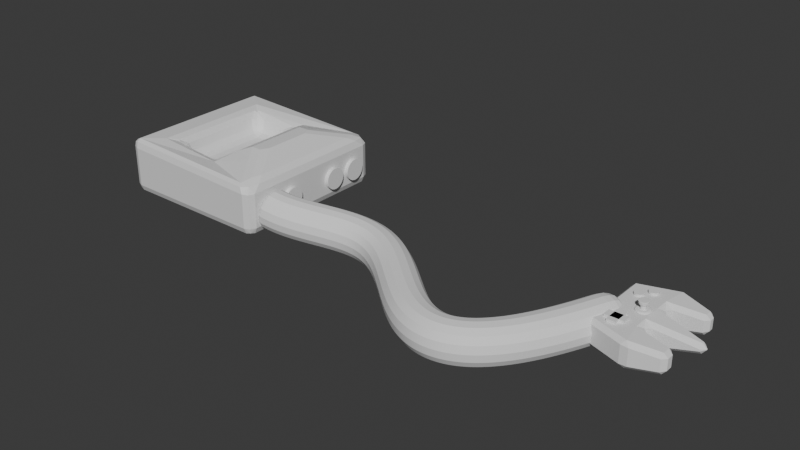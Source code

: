 # Source: consola.blend  (saved by Blender 4.0.36; exported with 4.5.12 LTS)
import bpy
from mathutils import Matrix  # noqa: F401  (used for matrix-valued properties, if any)

bpy.ops.wm.read_factory_settings(use_empty=True)
scene = bpy.context.scene
scene.name = 'Scene'

# ---- collections
col_collection = bpy.data.collections.new('Collection'); scene.collection.children.link(col_collection)

# ---- materials (node trees are filled in below, after node groups)
mat_material = bpy.data.materials.new('Material')
mat_material.alpha_threshold = 0.0
mat_material.use_transparent_shadow = False
mat_material.roughness = 0.5
mat_material.line_color = (0.0, 0.0, 0.0, 1.0)

# ---- node groups
ng_auto_smooth = bpy.data.node_groups.new('Auto Smooth', 'GeometryNodeTree')
_s = ng_auto_smooth.interface.new_socket(name='Geometry', in_out='OUTPUT', socket_type='NodeSocketGeometry')
_s = ng_auto_smooth.interface.new_socket(name='Geometry', in_out='INPUT', socket_type='NodeSocketGeometry')
_s = ng_auto_smooth.interface.new_socket(name='Angle', in_out='INPUT', socket_type='NodeSocketFloat')
_s.subtype = 'ANGLE'
_s.min_value = 0.0
_s.max_value = 3.142
ng_auto_smooth.is_modifier = True
_N = ng_auto_smooth.nodes; _L = ng_auto_smooth.links
n0 = _N.new('NodeGroupOutput'); n0.name = 'Group Output'; n0.location = (480, -100)
n1 = _N.new('NodeGroupInput'); n1.name = 'Group Input'; n1.location = (-420, -300)
n2 = _N.new('NodeGroupInput'); n2.name = 'Group Input.001'; n2.location = (-60, -100)
n3 = _N.new('GeometryNodeSetShadeSmooth'); n3.name = 'Set Shade Smooth'; n3.location = (120, -100)
n3.domain = 'EDGE'
n4 = _N.new('GeometryNodeSetShadeSmooth'); n4.name = 'Set Shade Smooth.001'; n4.location = (300, -100)
n5 = _N.new('GeometryNodeInputMeshEdgeAngle'); n5.name = 'Edge Angle'; n5.location = (-420, -220)
n6 = _N.new('GeometryNodeInputEdgeSmooth'); n6.name = 'Is Edge Smooth'; n6.location = (-60, -160)
n7 = _N.new('GeometryNodeInputShadeSmooth'); n7.name = 'Is Face Smooth'; n7.location = (-240, -340)
n8 = _N.new('FunctionNodeBooleanMath'); n8.name = 'Boolean Math'; n8.location = (-60, -220)
n9 = _N.new('FunctionNodeCompare'); n9.name = 'Compare'; n9.location = (-240, -180)
n9.operation = 'LESS_EQUAL'
_L.new(n5.outputs[0], n9.inputs[0])
_L.new(n4.outputs[0], n0.inputs[0])
_L.new(n1.outputs[1], n9.inputs[1])
_L.new(n9.outputs[0], n8.inputs[0])
_L.new(n7.outputs[0], n8.inputs[1])
_L.new(n2.outputs[0], n3.inputs[0])
_L.new(n6.outputs[0], n3.inputs[1])
_L.new(n3.outputs[0], n4.inputs[0])
_L.new(n8.outputs[0], n3.inputs[2])
n0.is_active_output = True

# ---- material node trees
mat_material.use_nodes = True; mat_material.node_tree.nodes.clear()
_N = mat_material.node_tree.nodes; _L = mat_material.node_tree.links
n0 = _N.new('ShaderNodeOutputMaterial'); n0.name = 'Material Output'; n0.location = (300, 300)
n1 = _N.new('ShaderNodeBsdfPrincipled'); n1.name = 'Principled BSDF'; n1.location = (10, 300)
n1.inputs[3].default_value = 1.45
_L.new(n1.outputs[0], n0.inputs[0])
n0.is_active_output = True

# ---- world
world_world = bpy.data.worlds.new('World'); scene.world = world_world
world_world.use_nodes = True; world_world.node_tree.nodes.clear()
_N = world_world.node_tree.nodes; _L = world_world.node_tree.links
n0 = _N.new('ShaderNodeOutputWorld'); n0.name = 'World Output'; n0.location = (300, 300)
n1 = _N.new('ShaderNodeBackground'); n1.name = 'Background'; n1.location = (10, 300)
n1.inputs[0].default_value = (0.05088, 0.05088, 0.05088, 1.0)
_L.new(n1.outputs[0], n0.inputs[0])
n0.is_active_output = True
world_world.color = (0.05088, 0.05088, 0.05088)
world_world.use_sun_shadow = False
world_world.sun_shadow_jitter_overblur = 0.0

# ---- meshes
me_cube = bpy.data.meshes.new('Cube')
me_cube.from_pydata([(-0.0006954, 0.5694, 0.7729), (1.0, 1.0, 0.3807), (-0.0006954, -0.5694, 0.7729), (1.0, -1.0, 0.3807), (-0.485, 0.5694, 0.7729), (-1.0, 1.0, 0.3807), (-0.485, -0.5694, 0.7729), (-1.0, -1.0, 0.3807), (0.6275, -0.4566, 1.15), (-1.0, -1.0, 1.068), (0.6275, 0.4566, 1.15), (-1.0, 1.0, 1.068), (0.4432, -0.3854, 1.15), (-0.5564, -0.6408, 1.068), (0.4432, 0.3854, 1.15), (-0.5564, 0.6408, 1.068), (1.0, 1.0, 1.0), (1.0, -1.0, 1.0), (0.07068, 0.6408, 1.0), (0.07068, -0.6408, 1.0), (0.7639, 0.6556, 1.094), (0.7639, -0.6556, 1.094), (0.3068, 0.4789, 1.094), (0.3068, -0.4789, 1.094)], [], [(0, 4, 6, 2), (3, 17, 9, 7), (7, 9, 11, 5), (5, 1, 3, 7), (1, 16, 17, 3), (5, 11, 16, 1), (19, 13, 9, 17), (14, 12, 8, 10), (13, 15, 11, 9), (15, 18, 16, 11), (2, 6, 13, 19), (0, 2, 19, 18), (6, 4, 15, 13), (4, 0, 18, 15), (20, 21, 17, 16), (23, 22, 18, 19), (21, 23, 19, 17), (22, 20, 16, 18), (10, 8, 21, 20), (12, 14, 22, 23), (8, 12, 23, 21), (14, 10, 20, 22)])
_uv = me_cube.uv_layers.new(name='UVMap')
_uv.uv.foreach_set('vector', [0.4997, 0.7847, 0.2575, 0.7847, 0.2575, 0.2153, 0.4997, 0.2153, 1.0, 0.3076, 1.0, 0.6173, 0.0, 0.6515, 0.0, 0.3076, 0.0, 0.3076, 0.0, 0.6515, 1.0, 0.6515, 1.0, 0.3076, 0.0, 1.0, 1.0, 1.0, 1.0, 0.0, 0.0, 0.0, 1.0, 0.3076, 1.0, 0.6173, 0.0, 0.6173, 0.0, 0.3076, 0.0, 0.3076, 0.0, 0.6515, 1.0, 0.6173, 1.0, 0.3076, 0.5353, 0.1796, 0.2218, 0.1796, 0.0, 0.0, 1.0, 0.0, 0.7216, 0.6927, 0.7216, 0.3073, 0.8137, 0.2717, 0.8137, 0.7283, 0.2218, 0.1796, 0.2218, 0.8204, 0.0, 1.0, 0.0, 0.0, 0.2218, 0.8204, 0.5353, 0.8204, 1.0, 1.0, 0.0, 1.0, 0.4997, 0.5038, 0.2575, 0.5038, 0.2218, 0.6515, 0.5353, 0.6173, 0.7847, 0.5038, 0.2153, 0.5038, 0.1796, 0.6173, 0.8204, 0.6173, 0.2153, 0.5038, 0.7847, 0.5038, 0.8204, 0.6515, 0.1796, 0.6515, 0.2575, 0.5038, 0.4997, 0.5038, 0.5353, 0.6173, 0.2218, 0.6515, 0.882, 0.8278, 0.882, 0.1722, 1.0, 0.0, 1.0, 1.0, 0.6534, 0.2605, 0.6534, 0.7395, 0.5353, 0.8204, 0.5353, 0.1796, 0.882, 0.1722, 0.6534, 0.2605, 0.5353, 0.1796, 1.0, 0.0, 0.6534, 0.7395, 0.882, 0.8278, 1.0, 1.0, 0.5353, 0.8204, 0.8137, 0.7283, 0.8137, 0.2717, 0.882, 0.1722, 0.882, 0.8278, 0.7216, 0.3073, 0.7216, 0.6927, 0.6534, 0.7395, 0.6534, 0.2605, 0.8137, 0.2717, 0.7216, 0.3073, 0.6534, 0.2605, 0.882, 0.1722, 0.7216, 0.6927, 0.8137, 0.7283, 0.882, 0.8278, 0.6534, 0.7395])
me_cube.materials.append(mat_material)
me_cube.use_mirror_vertex_groups = False
me_cube.update()
me_cylinder_003 = bpy.data.meshes.new('Cylinder.003')
me_cylinder_003.from_pydata([(0.0, 1.0, -0.1782), (0.0, 1.0, 0.1487), (0.1951, 0.9808, -0.1782), (0.1951, 0.9808, 0.1487), (0.3827, 0.9239, -0.1782), (0.3827, 0.9239, 0.1487), (0.5556, 0.8315, -0.1782), (0.5556, 0.8315, 0.1487), (0.7071, 0.7071, -0.1782), (0.7071, 0.7071, 0.1487), (0.8315, 0.5556, -0.1782), (0.8315, 0.5556, 0.1487), (0.9239, 0.3827, -0.1782), (0.9239, 0.3827, 0.1487), (0.9808, 0.1951, -0.1782), (0.9808, 0.1951, 0.1487), (1.0, -2.384e-07, -0.1782), (1.0, -2.384e-07, 0.1487), (0.9808, -0.1951, -0.1782), (0.9808, -0.1951, 0.1487), (0.9239, -0.3827, -0.1782), (0.9239, -0.3827, 0.1487), (0.8315, -0.5556, -0.1782), (0.8315, -0.5556, 0.1487), (0.7071, -0.7071, -0.1782), (0.7071, -0.7071, 0.1487), (0.5556, -0.8315, -0.1782), (0.5556, -0.8315, 0.1487), (0.3827, -0.9239, -0.1782), (0.3827, -0.9239, 0.1487), (0.1951, -0.9808, -0.1782), (0.1951, -0.9808, 0.1487), (0.0, -1.0, -0.1782), (0.0, -1.0, 0.1487), (-0.1951, -0.9808, -0.1782), (-0.1951, -0.9808, 0.1487), (-0.3827, -0.9239, -0.1782), (-0.3827, -0.9239, 0.1487), (-0.5556, -0.8315, -0.1782), (-0.5556, -0.8315, 0.1487), (-0.7071, -0.7071, -0.1782), (-0.7071, -0.7071, 0.1487), (-0.8315, -0.5556, -0.1782), (-0.8315, -0.5556, 0.1487), (-0.9239, -0.3827, -0.1782), (-0.9239, -0.3827, 0.1487), (-0.9808, -0.1951, -0.1782), (-0.9808, -0.1951, 0.1487), (-1.0, -2.384e-07, -0.1782), (-1.0, -2.384e-07, 0.1487), (-0.9808, 0.1951, -0.1782), (-0.9808, 0.1951, 0.1487), (-0.9239, 0.3827, -0.1782), (-0.9239, 0.3827, 0.1487), (-0.8315, 0.5556, -0.1782), (-0.8315, 0.5556, 0.1487), (-0.7071, 0.7071, -0.1782), (-0.7071, 0.7071, 0.1487), (-0.5556, 0.8315, -0.1782), (-0.5556, 0.8315, 0.1487), (-0.3827, 0.9239, -0.1782), (-0.3827, 0.9239, 0.1487), (-0.1951, 0.9808, -0.1782), (-0.1951, 0.9808, 0.1487), (2.334e-09, -9.433, -0.1782), (2.334e-09, -9.433, 0.1487), (0.1951, -9.453, -0.1782), (0.1951, -9.453, 0.1487), (0.3827, -9.51, -0.1782), (0.3827, -9.51, 0.1487), (0.5556, -9.602, -0.1782), (0.5556, -9.602, 0.1487), (0.7071, -9.726, -0.1782), (0.7071, -9.726, 0.1487), (0.8315, -9.878, -0.1782), (0.8315, -9.878, 0.1487), (0.9239, -10.05, -0.1782), (0.9239, -10.05, 0.1487), (0.9808, -10.24, -0.1782), (0.9808, -10.24, 0.1487), (1.0, -10.43, -0.1782), (1.0, -10.43, 0.1487), (0.9808, -10.63, -0.1782), (0.9808, -10.63, 0.1487), (0.9239, -10.82, -0.1782), (0.9239, -10.82, 0.1487), (0.8315, -10.99, -0.1782), (0.8315, -10.99, 0.1487), (0.7071, -11.14, -0.1782), (0.7071, -11.14, 0.1487), (0.5556, -11.26, -0.1782), (0.5556, -11.26, 0.1487), (0.3827, -11.36, -0.1782), (0.3827, -11.36, 0.1487), (0.1951, -11.41, -0.1782), (0.1951, -11.41, 0.1487), (2.334e-09, -11.43, -0.1782), (2.334e-09, -11.43, 0.1487), (-0.1951, -11.41, -0.1782), (-0.1951, -11.41, 0.1487), (-0.3827, -11.36, -0.1782), (-0.3827, -11.36, 0.1487), (-0.5556, -11.26, -0.1782), (-0.5556, -11.26, 0.1487), (-0.7071, -11.14, -0.1782), (-0.7071, -11.14, 0.1487), (-0.8315, -10.99, -0.1782), (-0.8315, -10.99, 0.1487), (-0.9239, -10.82, -0.1782), (-0.9239, -10.82, 0.1487), (-0.9808, -10.63, -0.1782), (-0.9808, -10.63, 0.1487), (-1.0, -10.43, -0.1782), (-1.0, -10.43, 0.1487), (-0.9808, -10.24, -0.1782), (-0.9808, -10.24, 0.1487), (-0.9239, -10.05, -0.1782), (-0.9239, -10.05, 0.1487), (-0.8315, -9.878, -0.1782), (-0.8315, -9.878, 0.1487), (-0.7071, -9.726, -0.1782), (-0.7071, -9.726, 0.1487), (-0.5556, -9.602, -0.1782), (-0.5556, -9.602, 0.1487), (-0.3827, -9.51, -0.1782), (-0.3827, -9.51, 0.1487), (-0.1951, -9.453, -0.1782), (-0.1951, -9.453, 0.1487), (2.334e-09, -6.844, -0.1782), (2.334e-09, -6.844, 0.1487), (0.1951, -6.864, -0.1782), (0.1951, -6.864, 0.1487), (0.3827, -6.921, -0.1782), (0.3827, -6.921, 0.1487), (0.5556, -7.013, -0.1782), (0.5556, -7.013, 0.1487), (0.7071, -7.137, -0.1782), (0.7071, -7.137, 0.1487), (0.8315, -7.289, -0.1782), (0.8315, -7.289, 0.1487), (0.9239, -7.462, -0.1782), (0.9239, -7.462, 0.1487), (0.9808, -7.649, -0.1782), (0.9808, -7.649, 0.1487), (1.0, -7.844, -0.1782), (1.0, -7.844, 0.1487), (0.9808, -8.04, -0.1782), (0.9808, -8.04, 0.1487), (0.9239, -8.227, -0.1782), (0.9239, -8.227, 0.1487), (0.8315, -8.4, -0.1782), (0.8315, -8.4, 0.1487), (0.7071, -8.552, -0.1782), (0.7071, -8.552, 0.1487), (0.5556, -8.676, -0.1782), (0.5556, -8.676, 0.1487), (0.3827, -8.768, -0.1782), (0.3827, -8.768, 0.1487), (0.1951, -8.825, -0.1782), (0.1951, -8.825, 0.1487), (2.334e-09, -8.844, -0.1782), (2.334e-09, -8.844, 0.1487), (-0.1951, -8.825, -0.1782), (-0.1951, -8.825, 0.1487), (-0.3827, -8.768, -0.1782), (-0.3827, -8.768, 0.1487), (-0.5556, -8.676, -0.1782), (-0.5556, -8.676, 0.1487), (-0.7071, -8.552, -0.1782), (-0.7071, -8.552, 0.1487), (-0.8315, -8.4, -0.1782), (-0.8315, -8.4, 0.1487), (-0.9239, -8.227, -0.1782), (-0.9239, -8.227, 0.1487), (-0.9808, -8.04, -0.1782), (-0.9808, -8.04, 0.1487), (-1.0, -7.844, -0.1782), (-1.0, -7.844, 0.1487), (-0.9808, -7.649, -0.1782), (-0.9808, -7.649, 0.1487), (-0.9239, -7.462, -0.1782), (-0.9239, -7.462, 0.1487), (-0.8315, -7.289, -0.1782), (-0.8315, -7.289, 0.1487), (-0.7071, -7.137, -0.1782), (-0.7071, -7.137, 0.1487), (-0.5556, -7.013, -0.1782), (-0.5556, -7.013, 0.1487), (-0.3827, -6.921, -0.1782), (-0.3827, -6.921, 0.1487), (-0.1951, -6.864, -0.1782), (-0.1951, -6.864, 0.1487), (2.334e-09, -1.589, -0.1782), (2.334e-09, -1.589, 0.1487), (0.1951, -1.608, -0.1782), (0.1951, -1.608, 0.1487), (0.3827, -1.665, -0.1782), (0.3827, -1.665, 0.1487), (0.5556, -1.758, -0.1782), (0.5556, -1.758, 0.1487), (0.7071, -1.882, -0.1782), (0.7071, -1.882, 0.1487), (0.8315, -2.033, -0.1782), (0.8315, -2.033, 0.1487), (0.9239, -2.206, -0.1782), (0.9239, -2.206, 0.1487), (0.9808, -2.394, -0.1782), (0.9808, -2.394, 0.1487), (1.0, -2.589, -0.1782), (1.0, -2.589, 0.1487), (0.9808, -2.784, -0.1782), (0.9808, -2.784, 0.1487), (0.9239, -2.972, -0.1782), (0.9239, -2.972, 0.1487), (0.8315, -3.145, -0.1782), (0.8315, -3.145, 0.1487), (0.7071, -3.296, -0.1782), (0.7071, -3.296, 0.1487), (0.5556, -3.421, -0.1782), (0.5556, -3.421, 0.1487), (0.3827, -3.513, -0.1782), (0.3827, -3.513, 0.1487), (0.1951, -3.57, -0.1782), (0.1951, -3.57, 0.1487), (2.334e-09, -3.589, -0.1782), (2.334e-09, -3.589, 0.1487), (-0.1951, -3.57, -0.1782), (-0.1951, -3.57, 0.1487), (-0.3827, -3.513, -0.1782), (-0.3827, -3.513, 0.1487), (-0.5556, -3.421, -0.1782), (-0.5556, -3.421, 0.1487), (-0.7071, -3.296, -0.1782), (-0.7071, -3.296, 0.1487), (-0.8315, -3.145, -0.1782), (-0.8315, -3.145, 0.1487), (-0.9239, -2.972, -0.1782), (-0.9239, -2.972, 0.1487), (-0.9808, -2.784, -0.1782), (-0.9808, -2.784, 0.1487), (-1.0, -2.589, -0.1782), (-1.0, -2.589, 0.1487), (-0.9808, -2.394, -0.1782), (-0.9808, -2.394, 0.1487), (-0.9239, -2.206, -0.1782), (-0.9239, -2.206, 0.1487), (-0.8315, -2.033, -0.1782), (-0.8315, -2.033, 0.1487), (-0.7071, -1.882, -0.1782), (-0.7071, -1.882, 0.1487), (-0.5556, -1.758, -0.1782), (-0.5556, -1.758, 0.1487), (-0.3827, -1.665, -0.1782), (-0.3827, -1.665, 0.1487), (-0.1951, -1.608, -0.1782), (-0.1951, -1.608, 0.1487)], [], [(0, 1, 3, 2), (2, 3, 5, 4), (4, 5, 7, 6), (6, 7, 9, 8), (8, 9, 11, 10), (10, 11, 13, 12), (12, 13, 15, 14), (14, 15, 17, 16), (16, 17, 19, 18), (18, 19, 21, 20), (20, 21, 23, 22), (22, 23, 25, 24), (24, 25, 27, 26), (26, 27, 29, 28), (28, 29, 31, 30), (30, 31, 33, 32), (32, 33, 35, 34), (34, 35, 37, 36), (36, 37, 39, 38), (38, 39, 41, 40), (40, 41, 43, 42), (42, 43, 45, 44), (44, 45, 47, 46), (46, 47, 49, 48), (48, 49, 51, 50), (50, 51, 53, 52), (52, 53, 55, 54), (54, 55, 57, 56), (56, 57, 59, 58), (58, 59, 61, 60), (3, 1, 63, 61, 59, 57, 55, 53, 51, 49, 47, 45, 43, 41, 39, 37, 35, 33, 31, 29, 27, 25, 23, 21, 19, 17, 15, 13, 11, 9, 7, 5), (60, 61, 63, 62), (62, 63, 1, 0), (0, 2, 4, 6, 8, 10, 12, 14, 16, 18, 20, 22, 24, 26, 28, 30, 32, 34, 36, 38, 40, 42, 44, 46, 48, 50, 52, 54, 56, 58, 60, 62), (64, 65, 67, 66), (66, 67, 69, 68), (68, 69, 71, 70), (70, 71, 73, 72), (72, 73, 75, 74), (74, 75, 77, 76), (76, 77, 79, 78), (78, 79, 81, 80), (80, 81, 83, 82), (82, 83, 85, 84), (84, 85, 87, 86), (86, 87, 89, 88), (88, 89, 91, 90), (90, 91, 93, 92), (92, 93, 95, 94), (94, 95, 97, 96), (96, 97, 99, 98), (98, 99, 101, 100), (100, 101, 103, 102), (102, 103, 105, 104), (104, 105, 107, 106), (106, 107, 109, 108), (108, 109, 111, 110), (110, 111, 113, 112), (112, 113, 115, 114), (114, 115, 117, 116), (116, 117, 119, 118), (118, 119, 121, 120), (120, 121, 123, 122), (122, 123, 125, 124), (67, 65, 127, 125, 123, 121, 119, 117, 115, 113, 111, 109, 107, 105, 103, 101, 99, 97, 95, 93, 91, 89, 87, 85, 83, 81, 79, 77, 75, 73, 71, 69), (124, 125, 127, 126), (126, 127, 65, 64), (64, 66, 68, 70, 72, 74, 76, 78, 80, 82, 84, 86, 88, 90, 92, 94, 96, 98, 100, 102, 104, 106, 108, 110, 112, 114, 116, 118, 120, 122, 124, 126), (128, 129, 131, 130), (130, 131, 133, 132), (132, 133, 135, 134), (134, 135, 137, 136), (136, 137, 139, 138), (138, 139, 141, 140), (140, 141, 143, 142), (142, 143, 145, 144), (144, 145, 147, 146), (146, 147, 149, 148), (148, 149, 151, 150), (150, 151, 153, 152), (152, 153, 155, 154), (154, 155, 157, 156), (156, 157, 159, 158), (158, 159, 161, 160), (160, 161, 163, 162), (162, 163, 165, 164), (164, 165, 167, 166), (166, 167, 169, 168), (168, 169, 171, 170), (170, 171, 173, 172), (172, 173, 175, 174), (174, 175, 177, 176), (176, 177, 179, 178), (178, 179, 181, 180), (180, 181, 183, 182), (182, 183, 185, 184), (184, 185, 187, 186), (186, 187, 189, 188), (131, 129, 191, 189, 187, 185, 183, 181, 179, 177, 175, 173, 171, 169, 167, 165, 163, 161, 159, 157, 155, 153, 151, 149, 147, 145, 143, 141, 139, 137, 135, 133), (188, 189, 191, 190), (190, 191, 129, 128), (128, 130, 132, 134, 136, 138, 140, 142, 144, 146, 148, 150, 152, 154, 156, 158, 160, 162, 164, 166, 168, 170, 172, 174, 176, 178, 180, 182, 184, 186, 188, 190), (192, 193, 195, 194), (194, 195, 197, 196), (196, 197, 199, 198), (198, 199, 201, 200), (200, 201, 203, 202), (202, 203, 205, 204), (204, 205, 207, 206), (206, 207, 209, 208), (208, 209, 211, 210), (210, 211, 213, 212), (212, 213, 215, 214), (214, 215, 217, 216), (216, 217, 219, 218), (218, 219, 221, 220), (220, 221, 223, 222), (222, 223, 225, 224), (224, 225, 227, 226), (226, 227, 229, 228), (228, 229, 231, 230), (230, 231, 233, 232), (232, 233, 235, 234), (234, 235, 237, 236), (236, 237, 239, 238), (238, 239, 241, 240), (240, 241, 243, 242), (242, 243, 245, 244), (244, 245, 247, 246), (246, 247, 249, 248), (248, 249, 251, 250), (250, 251, 253, 252), (195, 193, 255, 253, 251, 249, 247, 245, 243, 241, 239, 237, 235, 233, 231, 229, 227, 225, 223, 221, 219, 217, 215, 213, 211, 209, 207, 205, 203, 201, 199, 197), (252, 253, 255, 254), (254, 255, 193, 192), (192, 194, 196, 198, 200, 202, 204, 206, 208, 210, 212, 214, 216, 218, 220, 222, 224, 226, 228, 230, 232, 234, 236, 238, 240, 242, 244, 246, 248, 250, 252, 254)])
_uv = me_cylinder_003.uv_layers.new(name='UVMap')
_uv.uv.foreach_set('vector', [1.0, 0.5, 1.0, 1.0, 0.9688, 1.0, 0.9688, 0.5, 0.9688, 0.5, 0.9688, 1.0, 0.9375, 1.0, 0.9375, 0.5, 0.9375, 0.5, 0.9375, 1.0, 0.9062, 1.0, 0.9062, 0.5, 0.9062, 0.5, 0.9062, 1.0, 0.875, 1.0, 0.875, 0.5, 0.875, 0.5, 0.875, 1.0, 0.8438, 1.0, 0.8438, 0.5, 0.8438, 0.5, 0.8438, 1.0, 0.8125, 1.0, 0.8125, 0.5, 0.8125, 0.5, 0.8125, 1.0, 0.7812, 1.0, 0.7812, 0.5, 0.7812, 0.5, 0.7812, 1.0, 0.75, 1.0, 0.75, 0.5, 0.75, 0.5, 0.75, 1.0, 0.7188, 1.0, 0.7188, 0.5, 0.7188, 0.5, 0.7188, 1.0, 0.6875, 1.0, 0.6875, 0.5, 0.6875, 0.5, 0.6875, 1.0, 0.6562, 1.0, 0.6562, 0.5, 0.6562, 0.5, 0.6562, 1.0, 0.625, 1.0, 0.625, 0.5, 0.625, 0.5, 0.625, 1.0, 0.5938, 1.0, 0.5938, 0.5, 0.5938, 0.5, 0.5938, 1.0, 0.5625, 1.0, 0.5625, 0.5, 0.5625, 0.5, 0.5625, 1.0, 0.5312, 1.0, 0.5312, 0.5, 0.5312, 0.5, 0.5312, 1.0, 0.5, 1.0, 0.5, 0.5, 0.5, 0.5, 0.5, 1.0, 0.4688, 1.0, 0.4688, 0.5, 0.4688, 0.5, 0.4688, 1.0, 0.4375, 1.0, 0.4375, 0.5, 0.4375, 0.5, 0.4375, 1.0, 0.4062, 1.0, 0.4062, 0.5, 0.4062, 0.5, 0.4062, 1.0, 0.375, 1.0, 0.375, 0.5, 0.375, 0.5, 0.375, 1.0, 0.3438, 1.0, 0.3438, 0.5, 0.3438, 0.5, 0.3438, 1.0, 0.3125, 1.0, 0.3125, 0.5, 0.3125, 0.5, 0.3125, 1.0, 0.2812, 1.0, 0.2812, 0.5, 0.2812, 0.5, 0.2812, 1.0, 0.25, 1.0, 0.25, 0.5, 0.25, 0.5, 0.25, 1.0, 0.2188, 1.0, 0.2188, 0.5, 0.2188, 0.5, 0.2188, 1.0, 0.1875, 1.0, 0.1875, 0.5, 0.1875, 0.5, 0.1875, 1.0, 0.1562, 1.0, 0.1562, 0.5, 0.1562, 0.5, 0.1562, 1.0, 0.125, 1.0, 0.125, 0.5, 0.125, 0.5, 0.125, 1.0, 0.09375, 1.0, 0.09375, 0.5, 0.09375, 0.5, 0.09375, 1.0, 0.0625, 1.0, 0.0625, 0.5, 0.2968, 0.4854, 0.25, 0.49, 0.2032, 0.4854, 0.1582, 0.4717, 0.1167, 0.4496, 0.08029, 0.4197, 0.05045, 0.3833, 0.02827, 0.3418, 0.01461, 0.2968, 0.01, 0.25, 0.01461, 0.2032, 0.02827, 0.1582, 0.05045, 0.1167, 0.08029, 0.08029, 0.1167, 0.05045, 0.1582, 0.02827, 0.2032, 0.01461, 0.25, 0.01, 0.2968, 0.01461, 0.3418, 0.02827, 0.3833, 0.05045, 0.4197, 0.08029, 0.4496, 0.1167, 0.4717, 0.1582, 0.4854, 0.2032, 0.49, 0.25, 0.4854, 0.2968, 0.4717, 0.3418, 0.4496, 0.3833, 0.4197, 0.4197, 0.3833, 0.4496, 0.3418, 0.4717, 0.0625, 0.5, 0.0625, 1.0, 0.03125, 1.0, 0.03125, 0.5, 0.03125, 0.5, 0.03125, 1.0, 0.0, 1.0, 0.0, 0.5, 0.75, 0.49, 0.7968, 0.4854, 0.8418, 0.4717, 0.8833, 0.4496, 0.9197, 0.4197, 0.9496, 0.3833, 0.9717, 0.3418, 0.9854, 0.2968, 0.99, 0.25, 0.9854, 0.2032, 0.9717, 0.1582, 0.9496, 0.1167, 0.9197, 0.08029, 0.8833, 0.05045, 0.8418, 0.02827, 0.7968, 0.01461, 0.75, 0.01, 0.7032, 0.01461, 0.6582, 0.02827, 0.6167, 0.05045, 0.5803, 0.08029, 0.5504, 0.1167, 0.5283, 0.1582, 0.5146, 0.2032, 0.51, 0.25, 0.5146, 0.2968, 0.5283, 0.3418, 0.5504, 0.3833, 0.5803, 0.4197, 0.6167, 0.4496, 0.6582, 0.4717, 0.7032, 0.4854, 1.0, 0.5, 1.0, 1.0, 0.9688, 1.0, 0.9688, 0.5, 0.9688, 0.5, 0.9688, 1.0, 0.9375, 1.0, 0.9375, 0.5, 0.9375, 0.5, 0.9375, 1.0, 0.9062, 1.0, 0.9062, 0.5, 0.9062, 0.5, 0.9062, 1.0, 0.875, 1.0, 0.875, 0.5, 0.875, 0.5, 0.875, 1.0, 0.8438, 1.0, 0.8438, 0.5, 0.8438, 0.5, 0.8438, 1.0, 0.8125, 1.0, 0.8125, 0.5, 0.8125, 0.5, 0.8125, 1.0, 0.7812, 1.0, 0.7812, 0.5, 0.7812, 0.5, 0.7812, 1.0, 0.75, 1.0, 0.75, 0.5, 0.75, 0.5, 0.75, 1.0, 0.7188, 1.0, 0.7188, 0.5, 0.7188, 0.5, 0.7188, 1.0, 0.6875, 1.0, 0.6875, 0.5, 0.6875, 0.5, 0.6875, 1.0, 0.6562, 1.0, 0.6562, 0.5, 0.6562, 0.5, 0.6562, 1.0, 0.625, 1.0, 0.625, 0.5, 0.625, 0.5, 0.625, 1.0, 0.5938, 1.0, 0.5938, 0.5, 0.5938, 0.5, 0.5938, 1.0, 0.5625, 1.0, 0.5625, 0.5, 0.5625, 0.5, 0.5625, 1.0, 0.5312, 1.0, 0.5312, 0.5, 0.5312, 0.5, 0.5312, 1.0, 0.5, 1.0, 0.5, 0.5, 0.5, 0.5, 0.5, 1.0, 0.4688, 1.0, 0.4688, 0.5, 0.4688, 0.5, 0.4688, 1.0, 0.4375, 1.0, 0.4375, 0.5, 0.4375, 0.5, 0.4375, 1.0, 0.4062, 1.0, 0.4062, 0.5, 0.4062, 0.5, 0.4062, 1.0, 0.375, 1.0, 0.375, 0.5, 0.375, 0.5, 0.375, 1.0, 0.3438, 1.0, 0.3438, 0.5, 0.3438, 0.5, 0.3438, 1.0, 0.3125, 1.0, 0.3125, 0.5, 0.3125, 0.5, 0.3125, 1.0, 0.2812, 1.0, 0.2812, 0.5, 0.2812, 0.5, 0.2812, 1.0, 0.25, 1.0, 0.25, 0.5, 0.25, 0.5, 0.25, 1.0, 0.2188, 1.0, 0.2188, 0.5, 0.2188, 0.5, 0.2188, 1.0, 0.1875, 1.0, 0.1875, 0.5, 0.1875, 0.5, 0.1875, 1.0, 0.1562, 1.0, 0.1562, 0.5, 0.1562, 0.5, 0.1562, 1.0, 0.125, 1.0, 0.125, 0.5, 0.125, 0.5, 0.125, 1.0, 0.09375, 1.0, 0.09375, 0.5, 0.09375, 0.5, 0.09375, 1.0, 0.0625, 1.0, 0.0625, 0.5, 0.2968, 0.4854, 0.25, 0.49, 0.2032, 0.4854, 0.1582, 0.4717, 0.1167, 0.4496, 0.08029, 0.4197, 0.05045, 0.3833, 0.02827, 0.3418, 0.01461, 0.2968, 0.01, 0.25, 0.01461, 0.2032, 0.02827, 0.1582, 0.05045, 0.1167, 0.08029, 0.08029, 0.1167, 0.05045, 0.1582, 0.02827, 0.2032, 0.01461, 0.25, 0.01, 0.2968, 0.01461, 0.3418, 0.02827, 0.3833, 0.05045, 0.4197, 0.08029, 0.4496, 0.1167, 0.4717, 0.1582, 0.4854, 0.2032, 0.49, 0.25, 0.4854, 0.2968, 0.4717, 0.3418, 0.4496, 0.3833, 0.4197, 0.4197, 0.3833, 0.4496, 0.3418, 0.4717, 0.0625, 0.5, 0.0625, 1.0, 0.03125, 1.0, 0.03125, 0.5, 0.03125, 0.5, 0.03125, 1.0, 0.0, 1.0, 0.0, 0.5, 0.75, 0.49, 0.7968, 0.4854, 0.8418, 0.4717, 0.8833, 0.4496, 0.9197, 0.4197, 0.9496, 0.3833, 0.9717, 0.3418, 0.9854, 0.2968, 0.99, 0.25, 0.9854, 0.2032, 0.9717, 0.1582, 0.9496, 0.1167, 0.9197, 0.08029, 0.8833, 0.05045, 0.8418, 0.02827, 0.7968, 0.01461, 0.75, 0.01, 0.7032, 0.01461, 0.6582, 0.02827, 0.6167, 0.05045, 0.5803, 0.08029, 0.5504, 0.1167, 0.5283, 0.1582, 0.5146, 0.2032, 0.51, 0.25, 0.5146, 0.2968, 0.5283, 0.3418, 0.5504, 0.3833, 0.5803, 0.4197, 0.6167, 0.4496, 0.6582, 0.4717, 0.7032, 0.4854, 1.0, 0.5, 1.0, 1.0, 0.9688, 1.0, 0.9688, 0.5, 0.9688, 0.5, 0.9688, 1.0, 0.9375, 1.0, 0.9375, 0.5, 0.9375, 0.5, 0.9375, 1.0, 0.9062, 1.0, 0.9062, 0.5, 0.9062, 0.5, 0.9062, 1.0, 0.875, 1.0, 0.875, 0.5, 0.875, 0.5, 0.875, 1.0, 0.8438, 1.0, 0.8438, 0.5, 0.8438, 0.5, 0.8438, 1.0, 0.8125, 1.0, 0.8125, 0.5, 0.8125, 0.5, 0.8125, 1.0, 0.7812, 1.0, 0.7812, 0.5, 0.7812, 0.5, 0.7812, 1.0, 0.75, 1.0, 0.75, 0.5, 0.75, 0.5, 0.75, 1.0, 0.7188, 1.0, 0.7188, 0.5, 0.7188, 0.5, 0.7188, 1.0, 0.6875, 1.0, 0.6875, 0.5, 0.6875, 0.5, 0.6875, 1.0, 0.6562, 1.0, 0.6562, 0.5, 0.6562, 0.5, 0.6562, 1.0, 0.625, 1.0, 0.625, 0.5, 0.625, 0.5, 0.625, 1.0, 0.5938, 1.0, 0.5938, 0.5, 0.5938, 0.5, 0.5938, 1.0, 0.5625, 1.0, 0.5625, 0.5, 0.5625, 0.5, 0.5625, 1.0, 0.5312, 1.0, 0.5312, 0.5, 0.5312, 0.5, 0.5312, 1.0, 0.5, 1.0, 0.5, 0.5, 0.5, 0.5, 0.5, 1.0, 0.4688, 1.0, 0.4688, 0.5, 0.4688, 0.5, 0.4688, 1.0, 0.4375, 1.0, 0.4375, 0.5, 0.4375, 0.5, 0.4375, 1.0, 0.4062, 1.0, 0.4062, 0.5, 0.4062, 0.5, 0.4062, 1.0, 0.375, 1.0, 0.375, 0.5, 0.375, 0.5, 0.375, 1.0, 0.3438, 1.0, 0.3438, 0.5, 0.3438, 0.5, 0.3438, 1.0, 0.3125, 1.0, 0.3125, 0.5, 0.3125, 0.5, 0.3125, 1.0, 0.2812, 1.0, 0.2812, 0.5, 0.2812, 0.5, 0.2812, 1.0, 0.25, 1.0, 0.25, 0.5, 0.25, 0.5, 0.25, 1.0, 0.2188, 1.0, 0.2188, 0.5, 0.2188, 0.5, 0.2188, 1.0, 0.1875, 1.0, 0.1875, 0.5, 0.1875, 0.5, 0.1875, 1.0, 0.1562, 1.0, 0.1562, 0.5, 0.1562, 0.5, 0.1562, 1.0, 0.125, 1.0, 0.125, 0.5, 0.125, 0.5, 0.125, 1.0, 0.09375, 1.0, 0.09375, 0.5, 0.09375, 0.5, 0.09375, 1.0, 0.0625, 1.0, 0.0625, 0.5, 0.2968, 0.4854, 0.25, 0.49, 0.2032, 0.4854, 0.1582, 0.4717, 0.1167, 0.4496, 0.08029, 0.4197, 0.05045, 0.3833, 0.02827, 0.3418, 0.01461, 0.2968, 0.01, 0.25, 0.01461, 0.2032, 0.02827, 0.1582, 0.05045, 0.1167, 0.08029, 0.08029, 0.1167, 0.05045, 0.1582, 0.02827, 0.2032, 0.01461, 0.25, 0.01, 0.2968, 0.01461, 0.3418, 0.02827, 0.3833, 0.05045, 0.4197, 0.08029, 0.4496, 0.1167, 0.4717, 0.1582, 0.4854, 0.2032, 0.49, 0.25, 0.4854, 0.2968, 0.4717, 0.3418, 0.4496, 0.3833, 0.4197, 0.4197, 0.3833, 0.4496, 0.3418, 0.4717, 0.0625, 0.5, 0.0625, 1.0, 0.03125, 1.0, 0.03125, 0.5, 0.03125, 0.5, 0.03125, 1.0, 0.0, 1.0, 0.0, 0.5, 0.75, 0.49, 0.7968, 0.4854, 0.8418, 0.4717, 0.8833, 0.4496, 0.9197, 0.4197, 0.9496, 0.3833, 0.9717, 0.3418, 0.9854, 0.2968, 0.99, 0.25, 0.9854, 0.2032, 0.9717, 0.1582, 0.9496, 0.1167, 0.9197, 0.08029, 0.8833, 0.05045, 0.8418, 0.02827, 0.7968, 0.01461, 0.75, 0.01, 0.7032, 0.01461, 0.6582, 0.02827, 0.6167, 0.05045, 0.5803, 0.08029, 0.5504, 0.1167, 0.5283, 0.1582, 0.5146, 0.2032, 0.51, 0.25, 0.5146, 0.2968, 0.5283, 0.3418, 0.5504, 0.3833, 0.5803, 0.4197, 0.6167, 0.4496, 0.6582, 0.4717, 0.7032, 0.4854, 1.0, 0.5, 1.0, 1.0, 0.9688, 1.0, 0.9688, 0.5, 0.9688, 0.5, 0.9688, 1.0, 0.9375, 1.0, 0.9375, 0.5, 0.9375, 0.5, 0.9375, 1.0, 0.9062, 1.0, 0.9062, 0.5, 0.9062, 0.5, 0.9062, 1.0, 0.875, 1.0, 0.875, 0.5, 0.875, 0.5, 0.875, 1.0, 0.8438, 1.0, 0.8438, 0.5, 0.8438, 0.5, 0.8438, 1.0, 0.8125, 1.0, 0.8125, 0.5, 0.8125, 0.5, 0.8125, 1.0, 0.7812, 1.0, 0.7812, 0.5, 0.7812, 0.5, 0.7812, 1.0, 0.75, 1.0, 0.75, 0.5, 0.75, 0.5, 0.75, 1.0, 0.7188, 1.0, 0.7188, 0.5, 0.7188, 0.5, 0.7188, 1.0, 0.6875, 1.0, 0.6875, 0.5, 0.6875, 0.5, 0.6875, 1.0, 0.6562, 1.0, 0.6562, 0.5, 0.6562, 0.5, 0.6562, 1.0, 0.625, 1.0, 0.625, 0.5, 0.625, 0.5, 0.625, 1.0, 0.5938, 1.0, 0.5938, 0.5, 0.5938, 0.5, 0.5938, 1.0, 0.5625, 1.0, 0.5625, 0.5, 0.5625, 0.5, 0.5625, 1.0, 0.5312, 1.0, 0.5312, 0.5, 0.5312, 0.5, 0.5312, 1.0, 0.5, 1.0, 0.5, 0.5, 0.5, 0.5, 0.5, 1.0, 0.4688, 1.0, 0.4688, 0.5, 0.4688, 0.5, 0.4688, 1.0, 0.4375, 1.0, 0.4375, 0.5, 0.4375, 0.5, 0.4375, 1.0, 0.4062, 1.0, 0.4062, 0.5, 0.4062, 0.5, 0.4062, 1.0, 0.375, 1.0, 0.375, 0.5, 0.375, 0.5, 0.375, 1.0, 0.3438, 1.0, 0.3438, 0.5, 0.3438, 0.5, 0.3438, 1.0, 0.3125, 1.0, 0.3125, 0.5, 0.3125, 0.5, 0.3125, 1.0, 0.2812, 1.0, 0.2812, 0.5, 0.2812, 0.5, 0.2812, 1.0, 0.25, 1.0, 0.25, 0.5, 0.25, 0.5, 0.25, 1.0, 0.2188, 1.0, 0.2188, 0.5, 0.2188, 0.5, 0.2188, 1.0, 0.1875, 1.0, 0.1875, 0.5, 0.1875, 0.5, 0.1875, 1.0, 0.1562, 1.0, 0.1562, 0.5, 0.1562, 0.5, 0.1562, 1.0, 0.125, 1.0, 0.125, 0.5, 0.125, 0.5, 0.125, 1.0, 0.09375, 1.0, 0.09375, 0.5, 0.09375, 0.5, 0.09375, 1.0, 0.0625, 1.0, 0.0625, 0.5, 0.2968, 0.4854, 0.25, 0.49, 0.2032, 0.4854, 0.1582, 0.4717, 0.1167, 0.4496, 0.08029, 0.4197, 0.05045, 0.3833, 0.02827, 0.3418, 0.01461, 0.2968, 0.01, 0.25, 0.01461, 0.2032, 0.02827, 0.1582, 0.05045, 0.1167, 0.08029, 0.08029, 0.1167, 0.05045, 0.1582, 0.02827, 0.2032, 0.01461, 0.25, 0.01, 0.2968, 0.01461, 0.3418, 0.02827, 0.3833, 0.05045, 0.4197, 0.08029, 0.4496, 0.1167, 0.4717, 0.1582, 0.4854, 0.2032, 0.49, 0.25, 0.4854, 0.2968, 0.4717, 0.3418, 0.4496, 0.3833, 0.4197, 0.4197, 0.3833, 0.4496, 0.3418, 0.4717, 0.0625, 0.5, 0.0625, 1.0, 0.03125, 1.0, 0.03125, 0.5, 0.03125, 0.5, 0.03125, 1.0, 0.0, 1.0, 0.0, 0.5, 0.75, 0.49, 0.7968, 0.4854, 0.8418, 0.4717, 0.8833, 0.4496, 0.9197, 0.4197, 0.9496, 0.3833, 0.9717, 0.3418, 0.9854, 0.2968, 0.99, 0.25, 0.9854, 0.2032, 0.9717, 0.1582, 0.9496, 0.1167, 0.9197, 0.08029, 0.8833, 0.05045, 0.8418, 0.02827, 0.7968, 0.01461, 0.75, 0.01, 0.7032, 0.01461, 0.6582, 0.02827, 0.6167, 0.05045, 0.5803, 0.08029, 0.5504, 0.1167, 0.5283, 0.1582, 0.5146, 0.2032, 0.51, 0.25, 0.5146, 0.2968, 0.5283, 0.3418, 0.5504, 0.3833, 0.5803, 0.4197, 0.6167, 0.4496, 0.6582, 0.4717, 0.7032, 0.4854])
me_cylinder_003.update()
me_mesh = bpy.data.meshes.new('Mesh')
me_mesh.from_pydata([(-2.0, 0.0, 0.0), (-1.916, 0.005545, -0.01858), (-1.833, 0.02075, -0.03606), (-1.751, 0.04356, -0.05249), (-1.671, 0.07208, -0.06791), (-1.592, 0.1045, -0.08238), (-1.514, 0.1392, -0.09595), (-1.437, 0.1746, -0.1087), (-1.361, 0.2094, -0.1205), (-1.285, 0.2423, -0.1317), (-1.211, 0.2721, -0.1421), (-1.136, 0.2979, -0.1518), (-1.063, 0.3188, -0.1608), (-0.9896, 0.3341, -0.1692), (-0.9167, 0.3431, -0.1771), (-0.8439, 0.3455, -0.1843), (-0.7713, 0.3408, -0.1911), (-0.6987, 0.3288, -0.1974), (-0.626, 0.3096, -0.2032), (-0.553, 0.283, -0.2086), (-0.4798, 0.2494, -0.2136), (-0.4061, 0.2089, -0.2181), (-0.332, 0.1622, -0.2223), (-0.2572, 0.1097, -0.2262), (-0.1817, 0.0522, -0.2297), (-0.1054, -0.009514, -0.2329), (-0.02811, -0.07444, -0.2359), (0.05019, -0.1415, -0.2385), (0.1296, -0.2094, -0.2408), (0.2103, -0.2768, -0.2429), (0.2923, -0.3423, -0.2448), (0.3758, -0.4041, -0.2463), (0.4609, -0.4606, -0.2477), (0.5476, -0.5097, -0.2488), (0.6362, -0.5496, -0.2496), (0.7266, -0.5781, -0.2502), (0.819, -0.5928, -0.2506), (0.9136, -0.5913, -0.2507), (1.01, -0.5712, -0.2505), (1.109, -0.5296, -0.2501), (1.211, -0.4639, -0.2495), (1.315, -0.3711, -0.2485), (1.422, -0.248, -0.2473), (1.532, -0.09153, -0.2458), (1.644, 0.1017, -0.2439), (1.759, 0.3351, -0.2417), (1.878, 0.6124, -0.2392), (2.0, 0.9372, -0.2363)], [(0, 1), (1, 2), (2, 3), (3, 4), (4, 5), (5, 6), (6, 7), (7, 8), (8, 9), (9, 10), (10, 11), (11, 12), (12, 13), (13, 14), (14, 15), (15, 16), (16, 17), (17, 18), (18, 19), (19, 20), (20, 21), (21, 22), (22, 23), (23, 24), (24, 25), (25, 26), (26, 27), (27, 28), (28, 29), (29, 30), (30, 31), (31, 32), (32, 33), (33, 34), (34, 35), (35, 36), (36, 37), (37, 38), (38, 39), (39, 40), (40, 41), (41, 42), (42, 43), (43, 44), (44, 45), (45, 46), (46, 47)], [])
me_mesh.update()
me_cube_001 = bpy.data.meshes.new('Cube.001')
me_cube_001.from_pydata([(-1.0, -0.7292, 0.09884), (-1.0, -0.7292, 0.6019), (-1.0, 0.7408, 0.09884), (-1.0, 0.7408, 0.6019), (0.448, -0.8502, 0.1639), (0.448, -0.8502, 0.5368), (0.448, 0.815, 0.1724), (0.448, 0.815, 0.5283), (-0.1896, 1.0, 0.09884), (-0.1896, 1.0, 0.6019), (-0.1896, -1.0, 0.09884), (-0.1896, -1.0, 0.6019), (-1.0, -0.4215, 0.09884), (-1.0, -0.4215, 0.6019), (0.448, -0.5623, 0.1639), (0.448, -0.5623, 0.5368), (-0.1896, -0.4215, 0.6019), (-0.1896, -0.4215, 0.09884), (-1.0, 0.4184, 0.6019), (0.448, 0.5643, 0.1724), (-1.0, 0.4184, 0.09884), (0.448, 0.5643, 0.5283), (-0.1896, 0.4184, 0.6019), (-0.1896, 0.4184, 0.09884), (-1.0, -0.2677, 0.09884), (0.715, -0.09516, 0.4327), (0.715, -0.09516, 0.268), (-1.0, -0.2677, 0.6019), (-1.0, 0.2477, 0.6019), (-1.0, 0.2477, 0.09884), (0.715, 0.0751, 0.4327), (0.715, 0.0751, 0.268), (-0.1896, 0.2477, 0.6019), (-0.1896, -0.2677, 0.6019), (-0.1896, 0.2477, 0.09884), (-0.1896, -0.2677, 0.09884)], [], [(20, 18, 3, 2), (8, 9, 7, 6), (14, 15, 5, 4), (10, 11, 1, 0), (17, 14, 4, 10), (16, 13, 1, 11), (15, 16, 11, 5), (12, 17, 10, 0), (4, 5, 11, 10), (2, 3, 9, 8), (24, 35, 17, 12), (23, 19, 21, 22), (33, 27, 13, 16), (35, 33, 16, 17), (16, 15, 14, 17), (0, 1, 13, 12), (6, 7, 21, 19), (8, 6, 19, 23), (9, 3, 18, 22), (7, 9, 22, 21), (2, 8, 23, 20), (29, 28, 18, 20), (12, 13, 27, 24), (31, 30, 25, 26), (32, 28, 27, 33), (29, 34, 35, 24), (20, 23, 34, 29), (22, 18, 28, 32), (23, 22, 32, 34), (24, 27, 28, 29), (25, 30, 32, 33), (31, 26, 35, 34), (26, 25, 33, 35), (30, 31, 34, 32)])
_uv = me_cube_001.uv_layers.new(name='UVMap')
_uv.uv.foreach_set('vector', [0.375, 0.1773, 0.625, 0.1773, 0.625, 0.25, 0.375, 0.25, 0.375, 0.3899, 0.625, 0.3899, 0.625, 0.5, 0.375, 0.5, 0.375, 0.6777, 0.625, 0.6777, 0.625, 0.75, 0.375, 0.75, 0.375, 0.8601, 0.625, 0.8601, 0.625, 1.0, 0.375, 1.0, 0.2649, 0.6777, 0.375, 0.6777, 0.375, 0.75, 0.2649, 0.75, 0.7351, 0.6777, 0.875, 0.6777, 0.875, 0.75, 0.7351, 0.75, 0.625, 0.6777, 0.7351, 0.6777, 0.7351, 0.75, 0.625, 0.75, 0.125, 0.6777, 0.2649, 0.6777, 0.2649, 0.75, 0.125, 0.75, 0.375, 0.75, 0.625, 0.75, 0.625, 0.8601, 0.375, 0.8601, 0.375, 0.25, 0.625, 0.25, 0.625, 0.3899, 0.375, 0.3899, 0.125, 0.6585, 0.2649, 0.6585, 0.2649, 0.6777, 0.125, 0.6777, 0.2649, 0.5727, 0.375, 0.5727, 0.625, 0.5727, 0.7351, 0.5727, 0.7351, 0.6585, 0.875, 0.6585, 0.875, 0.6777, 0.7351, 0.6777, 0.2649, 0.6585, 0.7351, 0.6585, 0.7351, 0.6777, 0.2649, 0.6777, 0.7351, 0.6777, 0.625, 0.6777, 0.375, 0.6777, 0.2649, 0.6777, 0.375, 0.0, 0.625, 0.0, 0.625, 0.07231, 0.375, 0.07231, 0.375, 0.5, 0.625, 0.5, 0.625, 0.5727, 0.375, 0.5727, 0.2649, 0.5, 0.375, 0.5, 0.375, 0.5727, 0.2649, 0.5727, 0.7351, 0.5, 0.875, 0.5, 0.875, 0.5727, 0.7351, 0.5727, 0.625, 0.5, 0.7351, 0.5, 0.7351, 0.5727, 0.625, 0.5727, 0.125, 0.5, 0.2649, 0.5, 0.2649, 0.5727, 0.125, 0.5727, 0.375, 0.156, 0.625, 0.156, 0.625, 0.1773, 0.375, 0.1773, 0.375, 0.07231, 0.625, 0.07231, 0.625, 0.09154, 0.375, 0.09154, 0.3296, 0.6027, 0.6704, 0.6027, 0.6704, 0.6498, 0.3296, 0.6498, 0.7351, 0.594, 0.875, 0.594, 0.875, 0.6585, 0.7351, 0.6585, 0.125, 0.594, 0.2649, 0.594, 0.2649, 0.6585, 0.125, 0.6585, 0.125, 0.5727, 0.2649, 0.5727, 0.2649, 0.594, 0.125, 0.594, 0.7351, 0.5727, 0.875, 0.5727, 0.875, 0.594, 0.7351, 0.594, 0.2649, 0.5727, 0.7351, 0.5727, 0.7351, 0.594, 0.2649, 0.594, 0.375, 0.09154, 0.625, 0.09154, 0.625, 0.156, 0.375, 0.156, 0.6704, 0.6498, 0.6704, 0.6027, 0.7351, 0.594, 0.7351, 0.6585, 0.3296, 0.6027, 0.3296, 0.6498, 0.2649, 0.6585, 0.2649, 0.594, 0.3296, 0.6498, 0.6704, 0.6498, 0.7351, 0.6585, 0.2649, 0.6585, 0.6704, 0.6027, 0.3296, 0.6027, 0.2649, 0.594, 0.7351, 0.594])
me_cube_001.update()
me_cylinder_004 = bpy.data.meshes.new('Cylinder.004')
me_cylinder_004.from_pydata([(0.0, 1.0, -1.0), (-5.471e-06, 0.7127, 4.142), (0.1951, 0.9808, -1.0), (0.139, 0.699, 4.142), (0.3827, 0.9239, -1.0), (0.2727, 0.6585, 4.142), (0.5556, 0.8315, -1.0), (0.396, 0.5926, 4.142), (0.7071, 0.7071, -1.0), (0.504, 0.504, 4.142), (0.8315, 0.5556, -1.0), (0.5926, 0.396, 4.142), (0.9239, 0.3827, -1.0), (0.6585, 0.2728, 4.142), (0.9808, 0.1951, -1.0), (0.699, 0.139, 4.142), (1.0, 0.0, -1.0), (0.7127, -6.679e-07, 4.142), (0.9808, -0.1951, -1.0), (0.699, -0.139, 4.142), (0.9239, -0.3827, -1.0), (0.6585, -0.2728, 4.142), (0.8315, -0.5556, -1.0), (0.5926, -0.396, 4.142), (0.7071, -0.7071, -1.0), (0.504, -0.504, 4.142), (0.5556, -0.8315, -1.0), (0.396, -0.5926, 4.142), (0.3827, -0.9239, -1.0), (0.2727, -0.6585, 4.142), (0.1951, -0.9808, -1.0), (0.139, -0.699, 4.142), (0.0, -1.0, -1.0), (-5.471e-06, -0.7127, 4.142), (-0.1951, -0.9808, -1.0), (-0.1391, -0.699, 4.142), (-0.3827, -0.9239, -1.0), (-0.2728, -0.6585, 4.142), (-0.5556, -0.8315, -1.0), (-0.396, -0.5926, 4.142), (-0.7071, -0.7071, -1.0), (-0.504, -0.504, 4.142), (-0.8315, -0.5556, -1.0), (-0.5926, -0.396, 4.142), (-0.9239, -0.3827, -1.0), (-0.6585, -0.2728, 4.142), (-0.9808, -0.1951, -1.0), (-0.6991, -0.139, 4.142), (-1.0, 0.0, -1.0), (-0.7127, -6.679e-07, 4.142), (-0.9808, 0.1951, -1.0), (-0.6991, 0.139, 4.142), (-0.9239, 0.3827, -1.0), (-0.6585, 0.2728, 4.142), (-0.8315, 0.5556, -1.0), (-0.5926, 0.396, 4.142), (-0.7071, 0.7071, -1.0), (-0.504, 0.504, 4.142), (-0.5556, 0.8315, -1.0), (-0.396, 0.5926, 4.142), (-0.3827, 0.9239, -1.0), (-0.2728, 0.6585, 4.142), (-0.1951, 0.9808, -1.0), (-0.1391, 0.699, 4.142), (0.1951, 0.9808, 0.4742), (0.0, 1.0, 0.4742), (0.3827, 0.9239, 0.4742), (0.5556, 0.8315, 0.4742), (0.7071, 0.7071, 0.4742), (0.8315, 0.5556, 0.4742), (0.9239, 0.3827, 0.4742), (0.9808, 0.1951, 0.4742), (1.0, 0.0, 0.4742), (0.9808, -0.1951, 0.4742), (0.9239, -0.3827, 0.4742), (0.8315, -0.5556, 0.4742), (0.7071, -0.7071, 0.4742), (0.5556, -0.8315, 0.4742), (0.3827, -0.9239, 0.4742), (0.1951, -0.9808, 0.4742), (0.0, -1.0, 0.4742), (-0.1951, -0.9808, 0.4742), (-0.3827, -0.9239, 0.4742), (-0.5556, -0.8315, 0.4742), (-0.7071, -0.7071, 0.4742), (-0.8315, -0.5556, 0.4742), (-0.9239, -0.3827, 0.4742), (-0.9808, -0.1951, 0.4742), (-1.0, 0.0, 0.4742), (-0.9808, 0.1951, 0.4742), (-0.9239, 0.3827, 0.4742), (-0.8315, 0.5556, 0.4742), (-0.7071, 0.7071, 0.4742), (-0.5556, 0.8315, 0.4742), (-0.3827, 0.9239, 0.4742), (-0.1951, 0.9808, 0.4742), (0.1575, 0.792, 0.7), (0.0, 0.8076, 0.7), (0.309, 0.7461, 0.7), (0.4487, 0.6715, 0.7), (0.571, 0.571, 0.7), (0.6715, 0.4487, 0.7), (0.7461, 0.309, 0.7), (0.792, 0.1575, 0.7), (0.8076, 0.0, 0.7), (0.792, -0.1575, 0.7), (0.7461, -0.309, 0.7), (0.6715, -0.4487, 0.7), (0.571, -0.571, 0.7), (0.4487, -0.6715, 0.7), (0.309, -0.7461, 0.7), (0.1575, -0.792, 0.7), (0.0, -0.8076, 0.7), (-0.1575, -0.792, 0.7), (-0.309, -0.7461, 0.7), (-0.4487, -0.6715, 0.7), (-0.571, -0.571, 0.7), (-0.6715, -0.4487, 0.7), (-0.7461, -0.309, 0.7), (-0.792, -0.1575, 0.7), (-0.8076, 0.0, 0.7), (-0.792, 0.1575, 0.7), (-0.7461, 0.309, 0.7), (-0.6715, 0.4487, 0.7), (-0.571, 0.571, 0.7), (-0.4487, 0.6715, 0.7), (-0.309, 0.7461, 0.7), (-0.1575, 0.792, 0.7), (0.08899, 0.4474, 0.5766), (0.0, 0.4561, 0.5766), (0.1746, 0.4214, 0.5766), (0.2534, 0.3793, 0.5766), (0.3225, 0.3225, 0.5766), (0.3793, 0.2534, 0.5766), (0.4214, 0.1746, 0.5766), (0.4474, 0.08899, 0.5766), (0.4561, 0.0, 0.5766), (0.4474, -0.08899, 0.5766), (0.4214, -0.1746, 0.5766), (0.3793, -0.2534, 0.5766), (0.3225, -0.3225, 0.5766), (0.2534, -0.3793, 0.5766), (0.1746, -0.4214, 0.5766), (0.08899, -0.4474, 0.5766), (0.0, -0.4561, 0.5766), (-0.08899, -0.4474, 0.5766), (-0.1746, -0.4214, 0.5766), (-0.2534, -0.3793, 0.5766), (-0.3225, -0.3225, 0.5766), (-0.3793, -0.2534, 0.5766), (-0.4214, -0.1746, 0.5766), (-0.4474, -0.08899, 0.5766), (-0.4561, 0.0, 0.5766), (-0.4474, 0.08899, 0.5766), (-0.4214, 0.1746, 0.5766), (-0.3793, 0.2534, 0.5766), (-0.3225, 0.3225, 0.5766), (-0.2534, 0.3793, 0.5766), (-0.1746, 0.4214, 0.5766), (-0.08899, 0.4474, 0.5766), (0.07175, 0.3607, 0.5766), (0.0, 0.3678, 0.5766), (0.1407, 0.3398, 0.5766), (0.2043, 0.3058, 0.5766), (0.26, 0.26, 0.5766), (0.3058, 0.2043, 0.5766), (0.3398, 0.1407, 0.5766), (0.3607, 0.07175, 0.5766), (0.3678, 0.0, 0.5766), (0.3607, -0.07175, 0.5766), (0.3398, -0.1407, 0.5766), (0.3058, -0.2043, 0.5766), (0.26, -0.26, 0.5766), (0.2043, -0.3058, 0.5766), (0.1407, -0.3398, 0.5766), (0.07175, -0.3607, 0.5766), (0.0, -0.3678, 0.5766), (-0.07175, -0.3607, 0.5766), (-0.1407, -0.3398, 0.5766), (-0.2043, -0.3058, 0.5766), (-0.26, -0.26, 0.5766), (-0.3058, -0.2043, 0.5766), (-0.3398, -0.1407, 0.5766), (-0.3607, -0.07175, 0.5766), (-0.3678, 0.0, 0.5766), (-0.3607, 0.07175, 0.5766), (-0.3398, 0.1407, 0.5766), (-0.3058, 0.2043, 0.5766), (-0.26, 0.26, 0.5766), (-0.2043, 0.3058, 0.5766), (-0.1407, 0.3398, 0.5766), (-0.07175, 0.3607, 0.5766), (0.07175, 0.3607, 2.608), (0.0, 0.3678, 2.608), (0.1407, 0.3398, 2.608), (0.2043, 0.3058, 2.608), (0.26, 0.26, 2.608), (0.3058, 0.2043, 2.608), (0.3398, 0.1407, 2.608), (0.3607, 0.07175, 2.608), (0.3678, 0.0, 2.608), (0.3607, -0.07175, 2.608), (0.3398, -0.1407, 2.608), (0.3058, -0.2043, 2.608), (0.26, -0.26, 2.608), (0.2043, -0.3058, 2.608), (0.1407, -0.3398, 2.608), (0.07175, -0.3607, 2.608), (0.0, -0.3678, 2.608), (-0.07175, -0.3607, 2.608), (-0.1407, -0.3398, 2.608), (-0.2043, -0.3058, 2.608), (-0.26, -0.26, 2.608), (-0.3058, -0.2043, 2.608), (-0.3398, -0.1407, 2.608), (-0.3607, -0.07175, 2.608), (-0.3678, 0.0, 2.608), (-0.3607, 0.07175, 2.608), (-0.3398, 0.1407, 2.608), (-0.3058, 0.2043, 2.608), (-0.26, 0.26, 2.608), (-0.2043, 0.3058, 2.608), (-0.1407, 0.3398, 2.608), (-0.07175, 0.3607, 2.608), (0.1135, 0.5707, 2.608), (-7.082e-06, 0.5819, 2.608), (0.2227, 0.5376, 2.608), (0.3233, 0.4839, 2.608), (0.4115, 0.4115, 2.608), (0.4838, 0.3233, 2.608), (0.5376, 0.2227, 2.608), (0.5707, 0.1135, 2.608), (0.5819, -7.203e-07, 2.608), (0.5707, -0.1135, 2.608), (0.5376, -0.2227, 2.608), (0.4838, -0.3233, 2.608), (0.4115, -0.4115, 2.608), (0.3233, -0.4839, 2.608), (0.2227, -0.5376, 2.608), (0.1135, -0.5707, 2.608), (-7.082e-06, -0.5819, 2.608), (-0.1135, -0.5707, 2.608), (-0.2227, -0.5376, 2.608), (-0.3233, -0.4839, 2.608), (-0.4115, -0.4115, 2.608), (-0.4839, -0.3233, 2.608), (-0.5376, -0.2227, 2.608), (-0.5708, -0.1135, 2.608), (-0.5819, -7.203e-07, 2.608), (-0.5708, 0.1135, 2.608), (-0.5376, 0.2227, 2.608), (-0.4839, 0.3233, 2.608), (-0.4115, 0.4115, 2.608), (-0.3233, 0.4839, 2.608), (-0.2227, 0.5376, 2.608), (-0.1135, 0.5707, 2.608)], [], [(0, 65, 64, 2), (2, 64, 66, 4), (4, 66, 67, 6), (6, 67, 68, 8), (8, 68, 69, 10), (10, 69, 70, 12), (12, 70, 71, 14), (14, 71, 72, 16), (16, 72, 73, 18), (18, 73, 74, 20), (20, 74, 75, 22), (22, 75, 76, 24), (24, 76, 77, 26), (26, 77, 78, 28), (28, 78, 79, 30), (30, 79, 80, 32), (32, 80, 81, 34), (34, 81, 82, 36), (36, 82, 83, 38), (38, 83, 84, 40), (40, 84, 85, 42), (42, 85, 86, 44), (44, 86, 87, 46), (46, 87, 88, 48), (48, 88, 89, 50), (50, 89, 90, 52), (52, 90, 91, 54), (54, 91, 92, 56), (56, 92, 93, 58), (58, 93, 94, 60), (3, 1, 63, 61, 59, 57, 55, 53, 51, 49, 47, 45, 43, 41, 39, 37, 35, 33, 31, 29, 27, 25, 23, 21, 19, 17, 15, 13, 11, 9, 7, 5), (60, 94, 95, 62), (62, 95, 65, 0), (0, 2, 4, 6, 8, 10, 12, 14, 16, 18, 20, 22, 24, 26, 28, 30, 32, 34, 36, 38, 40, 42, 44, 46, 48, 50, 52, 54, 56, 58, 60, 62), (97, 96, 64, 65), (96, 98, 66, 64), (98, 99, 67, 66), (99, 100, 68, 67), (100, 101, 69, 68), (101, 102, 70, 69), (102, 103, 71, 70), (103, 104, 72, 71), (104, 105, 73, 72), (105, 106, 74, 73), (106, 107, 75, 74), (107, 108, 76, 75), (108, 109, 77, 76), (109, 110, 78, 77), (110, 111, 79, 78), (111, 112, 80, 79), (112, 113, 81, 80), (113, 114, 82, 81), (114, 115, 83, 82), (115, 116, 84, 83), (116, 117, 85, 84), (117, 118, 86, 85), (118, 119, 87, 86), (119, 120, 88, 87), (120, 121, 89, 88), (121, 122, 90, 89), (122, 123, 91, 90), (123, 124, 92, 91), (124, 125, 93, 92), (125, 126, 94, 93), (126, 127, 95, 94), (127, 97, 65, 95), (129, 128, 96, 97), (128, 130, 98, 96), (130, 131, 99, 98), (131, 132, 100, 99), (132, 133, 101, 100), (133, 134, 102, 101), (134, 135, 103, 102), (135, 136, 104, 103), (136, 137, 105, 104), (137, 138, 106, 105), (138, 139, 107, 106), (139, 140, 108, 107), (140, 141, 109, 108), (141, 142, 110, 109), (142, 143, 111, 110), (143, 144, 112, 111), (144, 145, 113, 112), (145, 146, 114, 113), (146, 147, 115, 114), (147, 148, 116, 115), (148, 149, 117, 116), (149, 150, 118, 117), (150, 151, 119, 118), (151, 152, 120, 119), (152, 153, 121, 120), (153, 154, 122, 121), (154, 155, 123, 122), (155, 156, 124, 123), (156, 157, 125, 124), (157, 158, 126, 125), (158, 159, 127, 126), (159, 129, 97, 127), (161, 160, 128, 129), (160, 162, 130, 128), (162, 163, 131, 130), (163, 164, 132, 131), (164, 165, 133, 132), (165, 166, 134, 133), (166, 167, 135, 134), (167, 168, 136, 135), (168, 169, 137, 136), (169, 170, 138, 137), (170, 171, 139, 138), (171, 172, 140, 139), (172, 173, 141, 140), (173, 174, 142, 141), (174, 175, 143, 142), (175, 176, 144, 143), (176, 177, 145, 144), (177, 178, 146, 145), (178, 179, 147, 146), (179, 180, 148, 147), (180, 181, 149, 148), (181, 182, 150, 149), (182, 183, 151, 150), (183, 184, 152, 151), (184, 185, 153, 152), (185, 186, 154, 153), (186, 187, 155, 154), (187, 188, 156, 155), (188, 189, 157, 156), (189, 190, 158, 157), (190, 191, 159, 158), (191, 161, 129, 159), (193, 192, 160, 161), (192, 194, 162, 160), (194, 195, 163, 162), (195, 196, 164, 163), (196, 197, 165, 164), (197, 198, 166, 165), (198, 199, 167, 166), (199, 200, 168, 167), (200, 201, 169, 168), (201, 202, 170, 169), (202, 203, 171, 170), (203, 204, 172, 171), (204, 205, 173, 172), (205, 206, 174, 173), (206, 207, 175, 174), (207, 208, 176, 175), (208, 209, 177, 176), (209, 210, 178, 177), (210, 211, 179, 178), (211, 212, 180, 179), (212, 213, 181, 180), (213, 214, 182, 181), (214, 215, 183, 182), (215, 216, 184, 183), (216, 217, 185, 184), (217, 218, 186, 185), (218, 219, 187, 186), (219, 220, 188, 187), (220, 221, 189, 188), (221, 222, 190, 189), (222, 223, 191, 190), (223, 193, 161, 191), (225, 224, 192, 193), (224, 226, 194, 192), (226, 227, 195, 194), (227, 228, 196, 195), (228, 229, 197, 196), (229, 230, 198, 197), (230, 231, 199, 198), (231, 232, 200, 199), (232, 233, 201, 200), (233, 234, 202, 201), (234, 235, 203, 202), (235, 236, 204, 203), (236, 237, 205, 204), (237, 238, 206, 205), (238, 239, 207, 206), (239, 240, 208, 207), (240, 241, 209, 208), (241, 242, 210, 209), (242, 243, 211, 210), (243, 244, 212, 211), (244, 245, 213, 212), (245, 246, 214, 213), (246, 247, 215, 214), (247, 248, 216, 215), (248, 249, 217, 216), (249, 250, 218, 217), (250, 251, 219, 218), (251, 252, 220, 219), (252, 253, 221, 220), (253, 254, 222, 221), (254, 255, 223, 222), (255, 225, 193, 223), (1, 3, 224, 225), (3, 5, 226, 224), (5, 7, 227, 226), (7, 9, 228, 227), (9, 11, 229, 228), (11, 13, 230, 229), (13, 15, 231, 230), (15, 17, 232, 231), (17, 19, 233, 232), (19, 21, 234, 233), (21, 23, 235, 234), (23, 25, 236, 235), (25, 27, 237, 236), (27, 29, 238, 237), (29, 31, 239, 238), (31, 33, 240, 239), (33, 35, 241, 240), (35, 37, 242, 241), (37, 39, 243, 242), (39, 41, 244, 243), (41, 43, 245, 244), (43, 45, 246, 245), (45, 47, 247, 246), (47, 49, 248, 247), (49, 51, 249, 248), (51, 53, 250, 249), (53, 55, 251, 250), (55, 57, 252, 251), (57, 59, 253, 252), (59, 61, 254, 253), (61, 63, 255, 254), (63, 1, 225, 255)])
_uv = me_cylinder_004.uv_layers.new(name='UVMap')
_uv.uv.foreach_set('vector', [1.0, 0.5, 1.0, 1.0, 0.9688, 1.0, 0.9688, 0.5, 0.9688, 0.5, 0.9688, 1.0, 0.9375, 1.0, 0.9375, 0.5, 0.9375, 0.5, 0.9375, 1.0, 0.9062, 1.0, 0.9062, 0.5, 0.9062, 0.5, 0.9062, 1.0, 0.875, 1.0, 0.875, 0.5, 0.875, 0.5, 0.875, 1.0, 0.8438, 1.0, 0.8438, 0.5, 0.8438, 0.5, 0.8438, 1.0, 0.8125, 1.0, 0.8125, 0.5, 0.8125, 0.5, 0.8125, 1.0, 0.7812, 1.0, 0.7812, 0.5, 0.7812, 0.5, 0.7812, 1.0, 0.75, 1.0, 0.75, 0.5, 0.75, 0.5, 0.75, 1.0, 0.7188, 1.0, 0.7188, 0.5, 0.7188, 0.5, 0.7188, 1.0, 0.6875, 1.0, 0.6875, 0.5, 0.6875, 0.5, 0.6875, 1.0, 0.6562, 1.0, 0.6562, 0.5, 0.6562, 0.5, 0.6562, 1.0, 0.625, 1.0, 0.625, 0.5, 0.625, 0.5, 0.625, 1.0, 0.5938, 1.0, 0.5938, 0.5, 0.5938, 0.5, 0.5938, 1.0, 0.5625, 1.0, 0.5625, 0.5, 0.5625, 0.5, 0.5625, 1.0, 0.5312, 1.0, 0.5312, 0.5, 0.5312, 0.5, 0.5312, 1.0, 0.5, 1.0, 0.5, 0.5, 0.5, 0.5, 0.5, 1.0, 0.4688, 1.0, 0.4688, 0.5, 0.4688, 0.5, 0.4688, 1.0, 0.4375, 1.0, 0.4375, 0.5, 0.4375, 0.5, 0.4375, 1.0, 0.4062, 1.0, 0.4062, 0.5, 0.4062, 0.5, 0.4062, 1.0, 0.375, 1.0, 0.375, 0.5, 0.375, 0.5, 0.375, 1.0, 0.3438, 1.0, 0.3438, 0.5, 0.3438, 0.5, 0.3438, 1.0, 0.3125, 1.0, 0.3125, 0.5, 0.3125, 0.5, 0.3125, 1.0, 0.2812, 1.0, 0.2812, 0.5, 0.2812, 0.5, 0.2812, 1.0, 0.25, 1.0, 0.25, 0.5, 0.25, 0.5, 0.25, 1.0, 0.2188, 1.0, 0.2188, 0.5, 0.2188, 0.5, 0.2188, 1.0, 0.1875, 1.0, 0.1875, 0.5, 0.1875, 0.5, 0.1875, 1.0, 0.1562, 1.0, 0.1562, 0.5, 0.1562, 0.5, 0.1562, 1.0, 0.125, 1.0, 0.125, 0.5, 0.125, 0.5, 0.125, 1.0, 0.09375, 1.0, 0.09375, 0.5, 0.09375, 0.5, 0.09375, 1.0, 0.0625, 1.0, 0.0625, 0.5, 0.2672, 0.3366, 0.25, 0.3383, 0.2328, 0.3366, 0.2162, 0.3315, 0.201, 0.3234, 0.1876, 0.3124, 0.1766, 0.299, 0.1685, 0.2838, 0.1634, 0.2672, 0.1617, 0.25, 0.1634, 0.2328, 0.1685, 0.2162, 0.1766, 0.201, 0.1876, 0.1876, 0.201, 0.1766, 0.2162, 0.1685, 0.2328, 0.1634, 0.25, 0.1617, 0.2672, 0.1634, 0.2838, 0.1685, 0.299, 0.1766, 0.3124, 0.1876, 0.3234, 0.201, 0.3315, 0.2162, 0.3366, 0.2328, 0.3383, 0.25, 0.3366, 0.2672, 0.3315, 0.2838, 0.3234, 0.299, 0.3124, 0.3124, 0.299, 0.3234, 0.2838, 0.3315, 0.0625, 0.5, 0.0625, 1.0, 0.03125, 1.0, 0.03125, 0.5, 0.03125, 0.5, 0.03125, 1.0, 0.0, 1.0, 0.0, 0.5, 0.75, 0.49, 0.7968, 0.4854, 0.8418, 0.4717, 0.8833, 0.4496, 0.9197, 0.4197, 0.9496, 0.3833, 0.9717, 0.3418, 0.9854, 0.2968, 0.99, 0.25, 0.9854, 0.2032, 0.9717, 0.1582, 0.9496, 0.1167, 0.9197, 0.08029, 0.8833, 0.05045, 0.8418, 0.02827, 0.7968, 0.01461, 0.75, 0.01, 0.7032, 0.01461, 0.6582, 0.02827, 0.6167, 0.05045, 0.5803, 0.08029, 0.5504, 0.1167, 0.5283, 0.1582, 0.5146, 0.2032, 0.51, 0.25, 0.5146, 0.2968, 0.5283, 0.3418, 0.5504, 0.3833, 0.5803, 0.4197, 0.6167, 0.4496, 0.6582, 0.4717, 0.7032, 0.4854, 0.25, 0.4438, 0.2878, 0.4401, 0.2968, 0.4854, 0.25, 0.49, 0.2878, 0.4401, 0.3242, 0.4291, 0.3418, 0.4717, 0.2968, 0.4854, 0.3242, 0.4291, 0.3577, 0.4112, 0.3833, 0.4496, 0.3418, 0.4717, 0.3577, 0.4112, 0.387, 0.387, 0.4197, 0.4197, 0.3833, 0.4496, 0.387, 0.387, 0.4112, 0.3577, 0.4496, 0.3833, 0.4197, 0.4197, 0.4112, 0.3577, 0.4291, 0.3242, 0.4717, 0.3418, 0.4496, 0.3833, 0.4291, 0.3242, 0.4401, 0.2878, 0.4854, 0.2968, 0.4717, 0.3418, 0.4401, 0.2878, 0.4438, 0.25, 0.49, 0.25, 0.4854, 0.2968, 0.4438, 0.25, 0.4401, 0.2122, 0.4854, 0.2032, 0.49, 0.25, 0.4401, 0.2122, 0.4291, 0.1758, 0.4717, 0.1582, 0.4854, 0.2032, 0.4291, 0.1758, 0.4112, 0.1423, 0.4496, 0.1167, 0.4717, 0.1582, 0.4112, 0.1423, 0.387, 0.113, 0.4197, 0.08029, 0.4496, 0.1167, 0.387, 0.113, 0.3577, 0.08885, 0.3833, 0.05045, 0.4197, 0.08029, 0.3577, 0.08885, 0.3242, 0.07094, 0.3418, 0.02827, 0.3833, 0.05045, 0.3242, 0.07094, 0.2878, 0.05991, 0.2968, 0.01461, 0.3418, 0.02827, 0.2878, 0.05991, 0.25, 0.05619, 0.25, 0.01, 0.2968, 0.01461, 0.25, 0.05619, 0.2122, 0.05991, 0.2032, 0.01461, 0.25, 0.01, 0.2122, 0.05991, 0.1758, 0.07094, 0.1582, 0.02827, 0.2032, 0.01461, 0.1758, 0.07094, 0.1423, 0.08885, 0.1167, 0.05045, 0.1582, 0.02827, 0.1423, 0.08885, 0.113, 0.113, 0.08029, 0.08029, 0.1167, 0.05045, 0.113, 0.113, 0.08885, 0.1423, 0.05045, 0.1167, 0.08029, 0.08029, 0.08885, 0.1423, 0.07094, 0.1758, 0.02827, 0.1582, 0.05045, 0.1167, 0.07094, 0.1758, 0.05991, 0.2122, 0.01461, 0.2032, 0.02827, 0.1582, 0.05991, 0.2122, 0.05619, 0.25, 0.01, 0.25, 0.01461, 0.2032, 0.05619, 0.25, 0.05991, 0.2878, 0.01461, 0.2968, 0.01, 0.25, 0.05991, 0.2878, 0.07094, 0.3242, 0.02827, 0.3418, 0.01461, 0.2968, 0.07094, 0.3242, 0.08885, 0.3577, 0.05045, 0.3833, 0.02827, 0.3418, 0.08885, 0.3577, 0.113, 0.387, 0.08029, 0.4197, 0.05045, 0.3833, 0.113, 0.387, 0.1423, 0.4112, 0.1167, 0.4496, 0.08029, 0.4197, 0.1423, 0.4112, 0.1758, 0.4291, 0.1582, 0.4717, 0.1167, 0.4496, 0.1758, 0.4291, 0.2122, 0.4401, 0.2032, 0.4854, 0.1582, 0.4717, 0.2122, 0.4401, 0.25, 0.4438, 0.25, 0.49, 0.2032, 0.4854, 0.25, 0.3595, 0.2714, 0.3574, 0.2878, 0.4401, 0.25, 0.4438, 0.2714, 0.3574, 0.2919, 0.3511, 0.3242, 0.4291, 0.2878, 0.4401, 0.2919, 0.3511, 0.3108, 0.341, 0.3577, 0.4112, 0.3242, 0.4291, 0.3108, 0.341, 0.3274, 0.3274, 0.387, 0.387, 0.3577, 0.4112, 0.3274, 0.3274, 0.341, 0.3108, 0.4112, 0.3577, 0.387, 0.387, 0.341, 0.3108, 0.3511, 0.2919, 0.4291, 0.3242, 0.4112, 0.3577, 0.3511, 0.2919, 0.3574, 0.2714, 0.4401, 0.2878, 0.4291, 0.3242, 0.3574, 0.2714, 0.3595, 0.25, 0.4438, 0.25, 0.4401, 0.2878, 0.3595, 0.25, 0.3574, 0.2286, 0.4401, 0.2122, 0.4438, 0.25, 0.3574, 0.2286, 0.3511, 0.2081, 0.4291, 0.1758, 0.4401, 0.2122, 0.3511, 0.2081, 0.341, 0.1892, 0.4112, 0.1423, 0.4291, 0.1758, 0.341, 0.1892, 0.3274, 0.1726, 0.387, 0.113, 0.4112, 0.1423, 0.3274, 0.1726, 0.3108, 0.159, 0.3577, 0.08885, 0.387, 0.113, 0.3108, 0.159, 0.2919, 0.1489, 0.3242, 0.07094, 0.3577, 0.08885, 0.2919, 0.1489, 0.2714, 0.1426, 0.2878, 0.05991, 0.3242, 0.07094, 0.2714, 0.1426, 0.25, 0.1405, 0.25, 0.05619, 0.2878, 0.05991, 0.25, 0.1405, 0.2286, 0.1426, 0.2122, 0.05991, 0.25, 0.05619, 0.2286, 0.1426, 0.2081, 0.1489, 0.1758, 0.07094, 0.2122, 0.05991, 0.2081, 0.1489, 0.1892, 0.159, 0.1423, 0.08885, 0.1758, 0.07094, 0.1892, 0.159, 0.1726, 0.1726, 0.113, 0.113, 0.1423, 0.08885, 0.1726, 0.1726, 0.159, 0.1892, 0.08885, 0.1423, 0.113, 0.113, 0.159, 0.1892, 0.1489, 0.2081, 0.07094, 0.1758, 0.08885, 0.1423, 0.1489, 0.2081, 0.1426, 0.2286, 0.05991, 0.2122, 0.07094, 0.1758, 0.1426, 0.2286, 0.1405, 0.25, 0.05619, 0.25, 0.05991, 0.2122, 0.1405, 0.25, 0.1426, 0.2714, 0.05991, 0.2878, 0.05619, 0.25, 0.1426, 0.2714, 0.1489, 0.2919, 0.07094, 0.3242, 0.05991, 0.2878, 0.1489, 0.2919, 0.159, 0.3108, 0.08885, 0.3577, 0.07094, 0.3242, 0.159, 0.3108, 0.1726, 0.3274, 0.113, 0.387, 0.08885, 0.3577, 0.1726, 0.3274, 0.1892, 0.341, 0.1423, 0.4112, 0.113, 0.387, 0.1892, 0.341, 0.2081, 0.3511, 0.1758, 0.4291, 0.1423, 0.4112, 0.2081, 0.3511, 0.2286, 0.3574, 0.2122, 0.4401, 0.1758, 0.4291, 0.2286, 0.3574, 0.25, 0.3595, 0.25, 0.4438, 0.2122, 0.4401, 0.25, 0.3383, 0.2672, 0.3366, 0.2714, 0.3574, 0.25, 0.3595, 0.2672, 0.3366, 0.2838, 0.3315, 0.2919, 0.3511, 0.2714, 0.3574, 0.2838, 0.3315, 0.299, 0.3234, 0.3108, 0.341, 0.2919, 0.3511, 0.299, 0.3234, 0.3124, 0.3124, 0.3274, 0.3274, 0.3108, 0.341, 0.3124, 0.3124, 0.3234, 0.299, 0.341, 0.3108, 0.3274, 0.3274, 0.3234, 0.299, 0.3315, 0.2838, 0.3511, 0.2919, 0.341, 0.3108, 0.3315, 0.2838, 0.3366, 0.2672, 0.3574, 0.2714, 0.3511, 0.2919, 0.3366, 0.2672, 0.3383, 0.25, 0.3595, 0.25, 0.3574, 0.2714, 0.3383, 0.25, 0.3366, 0.2328, 0.3574, 0.2286, 0.3595, 0.25, 0.3366, 0.2328, 0.3315, 0.2162, 0.3511, 0.2081, 0.3574, 0.2286, 0.3315, 0.2162, 0.3234, 0.201, 0.341, 0.1892, 0.3511, 0.2081, 0.3234, 0.201, 0.3124, 0.1876, 0.3274, 0.1726, 0.341, 0.1892, 0.3124, 0.1876, 0.299, 0.1766, 0.3108, 0.159, 0.3274, 0.1726, 0.299, 0.1766, 0.2838, 0.1685, 0.2919, 0.1489, 0.3108, 0.159, 0.2838, 0.1685, 0.2672, 0.1634, 0.2714, 0.1426, 0.2919, 0.1489, 0.2672, 0.1634, 0.25, 0.1617, 0.25, 0.1405, 0.2714, 0.1426, 0.25, 0.1617, 0.2328, 0.1634, 0.2286, 0.1426, 0.25, 0.1405, 0.2328, 0.1634, 0.2162, 0.1685, 0.2081, 0.1489, 0.2286, 0.1426, 0.2162, 0.1685, 0.201, 0.1766, 0.1892, 0.159, 0.2081, 0.1489, 0.201, 0.1766, 0.1876, 0.1876, 0.1726, 0.1726, 0.1892, 0.159, 0.1876, 0.1876, 0.1766, 0.201, 0.159, 0.1892, 0.1726, 0.1726, 0.1766, 0.201, 0.1685, 0.2162, 0.1489, 0.2081, 0.159, 0.1892, 0.1685, 0.2162, 0.1634, 0.2328, 0.1426, 0.2286, 0.1489, 0.2081, 0.1634, 0.2328, 0.1617, 0.25, 0.1405, 0.25, 0.1426, 0.2286, 0.1617, 0.25, 0.1634, 0.2672, 0.1426, 0.2714, 0.1405, 0.25, 0.1634, 0.2672, 0.1685, 0.2838, 0.1489, 0.2919, 0.1426, 0.2714, 0.1685, 0.2838, 0.1766, 0.299, 0.159, 0.3108, 0.1489, 0.2919, 0.1766, 0.299, 0.1876, 0.3124, 0.1726, 0.3274, 0.159, 0.3108, 0.1876, 0.3124, 0.201, 0.3234, 0.1892, 0.341, 0.1726, 0.3274, 0.201, 0.3234, 0.2162, 0.3315, 0.2081, 0.3511, 0.1892, 0.341, 0.2162, 0.3315, 0.2328, 0.3366, 0.2286, 0.3574, 0.2081, 0.3511, 0.2328, 0.3366, 0.25, 0.3383, 0.25, 0.3595, 0.2286, 0.3574, 0.25, 0.3383, 0.2672, 0.3366, 0.2672, 0.3366, 0.25, 0.3383, 0.2672, 0.3366, 0.2838, 0.3315, 0.2838, 0.3315, 0.2672, 0.3366, 0.2838, 0.3315, 0.299, 0.3234, 0.299, 0.3234, 0.2838, 0.3315, 0.299, 0.3234, 0.3124, 0.3124, 0.3124, 0.3124, 0.299, 0.3234, 0.3124, 0.3124, 0.3234, 0.299, 0.3234, 0.299, 0.3124, 0.3124, 0.3234, 0.299, 0.3315, 0.2838, 0.3315, 0.2838, 0.3234, 0.299, 0.3315, 0.2838, 0.3366, 0.2672, 0.3366, 0.2672, 0.3315, 0.2838, 0.3366, 0.2672, 0.3383, 0.25, 0.3383, 0.25, 0.3366, 0.2672, 0.3383, 0.25, 0.3366, 0.2328, 0.3366, 0.2328, 0.3383, 0.25, 0.3366, 0.2328, 0.3315, 0.2162, 0.3315, 0.2162, 0.3366, 0.2328, 0.3315, 0.2162, 0.3234, 0.201, 0.3234, 0.201, 0.3315, 0.2162, 0.3234, 0.201, 0.3124, 0.1876, 0.3124, 0.1876, 0.3234, 0.201, 0.3124, 0.1876, 0.299, 0.1766, 0.299, 0.1766, 0.3124, 0.1876, 0.299, 0.1766, 0.2838, 0.1685, 0.2838, 0.1685, 0.299, 0.1766, 0.2838, 0.1685, 0.2672, 0.1634, 0.2672, 0.1634, 0.2838, 0.1685, 0.2672, 0.1634, 0.25, 0.1617, 0.25, 0.1617, 0.2672, 0.1634, 0.25, 0.1617, 0.2328, 0.1634, 0.2328, 0.1634, 0.25, 0.1617, 0.2328, 0.1634, 0.2162, 0.1685, 0.2162, 0.1685, 0.2328, 0.1634, 0.2162, 0.1685, 0.201, 0.1766, 0.201, 0.1766, 0.2162, 0.1685, 0.201, 0.1766, 0.1876, 0.1876, 0.1876, 0.1876, 0.201, 0.1766, 0.1876, 0.1876, 0.1766, 0.201, 0.1766, 0.201, 0.1876, 0.1876, 0.1766, 0.201, 0.1685, 0.2162, 0.1685, 0.2162, 0.1766, 0.201, 0.1685, 0.2162, 0.1634, 0.2328, 0.1634, 0.2328, 0.1685, 0.2162, 0.1634, 0.2328, 0.1617, 0.25, 0.1617, 0.25, 0.1634, 0.2328, 0.1617, 0.25, 0.1634, 0.2672, 0.1634, 0.2672, 0.1617, 0.25, 0.1634, 0.2672, 0.1685, 0.2838, 0.1685, 0.2838, 0.1634, 0.2672, 0.1685, 0.2838, 0.1766, 0.299, 0.1766, 0.299, 0.1685, 0.2838, 0.1766, 0.299, 0.1876, 0.3124, 0.1876, 0.3124, 0.1766, 0.299, 0.1876, 0.3124, 0.201, 0.3234, 0.201, 0.3234, 0.1876, 0.3124, 0.201, 0.3234, 0.2162, 0.3315, 0.2162, 0.3315, 0.201, 0.3234, 0.2162, 0.3315, 0.2328, 0.3366, 0.2328, 0.3366, 0.2162, 0.3315, 0.2328, 0.3366, 0.25, 0.3383, 0.25, 0.3383, 0.2328, 0.3366, 0.25, 0.3383, 0.2672, 0.3366, 0.2672, 0.3366, 0.25, 0.3383, 0.2672, 0.3366, 0.2838, 0.3315, 0.2838, 0.3315, 0.2672, 0.3366, 0.2838, 0.3315, 0.299, 0.3234, 0.299, 0.3234, 0.2838, 0.3315, 0.299, 0.3234, 0.3124, 0.3124, 0.3124, 0.3124, 0.299, 0.3234, 0.3124, 0.3124, 0.3234, 0.299, 0.3234, 0.299, 0.3124, 0.3124, 0.3234, 0.299, 0.3315, 0.2838, 0.3315, 0.2838, 0.3234, 0.299, 0.3315, 0.2838, 0.3366, 0.2672, 0.3366, 0.2672, 0.3315, 0.2838, 0.3366, 0.2672, 0.3383, 0.25, 0.3383, 0.25, 0.3366, 0.2672, 0.3383, 0.25, 0.3366, 0.2328, 0.3366, 0.2328, 0.3383, 0.25, 0.3366, 0.2328, 0.3315, 0.2162, 0.3315, 0.2162, 0.3366, 0.2328, 0.3315, 0.2162, 0.3234, 0.201, 0.3234, 0.201, 0.3315, 0.2162, 0.3234, 0.201, 0.3124, 0.1876, 0.3124, 0.1876, 0.3234, 0.201, 0.3124, 0.1876, 0.299, 0.1766, 0.299, 0.1766, 0.3124, 0.1876, 0.299, 0.1766, 0.2838, 0.1685, 0.2838, 0.1685, 0.299, 0.1766, 0.2838, 0.1685, 0.2672, 0.1634, 0.2672, 0.1634, 0.2838, 0.1685, 0.2672, 0.1634, 0.25, 0.1617, 0.25, 0.1617, 0.2672, 0.1634, 0.25, 0.1617, 0.2328, 0.1634, 0.2328, 0.1634, 0.25, 0.1617, 0.2328, 0.1634, 0.2162, 0.1685, 0.2162, 0.1685, 0.2328, 0.1634, 0.2162, 0.1685, 0.201, 0.1766, 0.201, 0.1766, 0.2162, 0.1685, 0.201, 0.1766, 0.1876, 0.1876, 0.1876, 0.1876, 0.201, 0.1766, 0.1876, 0.1876, 0.1766, 0.201, 0.1766, 0.201, 0.1876, 0.1876, 0.1766, 0.201, 0.1685, 0.2162, 0.1685, 0.2162, 0.1766, 0.201, 0.1685, 0.2162, 0.1634, 0.2328, 0.1634, 0.2328, 0.1685, 0.2162, 0.1634, 0.2328, 0.1617, 0.25, 0.1617, 0.25, 0.1634, 0.2328, 0.1617, 0.25, 0.1634, 0.2672, 0.1634, 0.2672, 0.1617, 0.25, 0.1634, 0.2672, 0.1685, 0.2838, 0.1685, 0.2838, 0.1634, 0.2672, 0.1685, 0.2838, 0.1766, 0.299, 0.1766, 0.299, 0.1685, 0.2838, 0.1766, 0.299, 0.1876, 0.3124, 0.1876, 0.3124, 0.1766, 0.299, 0.1876, 0.3124, 0.201, 0.3234, 0.201, 0.3234, 0.1876, 0.3124, 0.201, 0.3234, 0.2162, 0.3315, 0.2162, 0.3315, 0.201, 0.3234, 0.2162, 0.3315, 0.2328, 0.3366, 0.2328, 0.3366, 0.2162, 0.3315, 0.2328, 0.3366, 0.25, 0.3383, 0.25, 0.3383, 0.2328, 0.3366, 0.25, 0.3383, 0.2672, 0.3366, 0.2672, 0.3366, 0.25, 0.3383, 0.2672, 0.3366, 0.2838, 0.3315, 0.2838, 0.3315, 0.2672, 0.3366, 0.2838, 0.3315, 0.299, 0.3234, 0.299, 0.3234, 0.2838, 0.3315, 0.299, 0.3234, 0.3124, 0.3124, 0.3124, 0.3124, 0.299, 0.3234, 0.3124, 0.3124, 0.3234, 0.299, 0.3234, 0.299, 0.3124, 0.3124, 0.3234, 0.299, 0.3315, 0.2838, 0.3315, 0.2838, 0.3234, 0.299, 0.3315, 0.2838, 0.3366, 0.2672, 0.3366, 0.2672, 0.3315, 0.2838, 0.3366, 0.2672, 0.3383, 0.25, 0.3383, 0.25, 0.3366, 0.2672, 0.3383, 0.25, 0.3366, 0.2328, 0.3366, 0.2328, 0.3383, 0.25, 0.3366, 0.2328, 0.3315, 0.2162, 0.3315, 0.2162, 0.3366, 0.2328, 0.3315, 0.2162, 0.3234, 0.201, 0.3234, 0.201, 0.3315, 0.2162, 0.3234, 0.201, 0.3124, 0.1876, 0.3124, 0.1876, 0.3234, 0.201, 0.3124, 0.1876, 0.299, 0.1766, 0.299, 0.1766, 0.3124, 0.1876, 0.299, 0.1766, 0.2838, 0.1685, 0.2838, 0.1685, 0.299, 0.1766, 0.2838, 0.1685, 0.2672, 0.1634, 0.2672, 0.1634, 0.2838, 0.1685, 0.2672, 0.1634, 0.25, 0.1617, 0.25, 0.1617, 0.2672, 0.1634, 0.25, 0.1617, 0.2328, 0.1634, 0.2328, 0.1634, 0.25, 0.1617, 0.2328, 0.1634, 0.2162, 0.1685, 0.2162, 0.1685, 0.2328, 0.1634, 0.2162, 0.1685, 0.201, 0.1766, 0.201, 0.1766, 0.2162, 0.1685, 0.201, 0.1766, 0.1876, 0.1876, 0.1876, 0.1876, 0.201, 0.1766, 0.1876, 0.1876, 0.1766, 0.201, 0.1766, 0.201, 0.1876, 0.1876, 0.1766, 0.201, 0.1685, 0.2162, 0.1685, 0.2162, 0.1766, 0.201, 0.1685, 0.2162, 0.1634, 0.2328, 0.1634, 0.2328, 0.1685, 0.2162, 0.1634, 0.2328, 0.1617, 0.25, 0.1617, 0.25, 0.1634, 0.2328, 0.1617, 0.25, 0.1634, 0.2672, 0.1634, 0.2672, 0.1617, 0.25, 0.1634, 0.2672, 0.1685, 0.2838, 0.1685, 0.2838, 0.1634, 0.2672, 0.1685, 0.2838, 0.1766, 0.299, 0.1766, 0.299, 0.1685, 0.2838, 0.1766, 0.299, 0.1876, 0.3124, 0.1876, 0.3124, 0.1766, 0.299, 0.1876, 0.3124, 0.201, 0.3234, 0.201, 0.3234, 0.1876, 0.3124, 0.201, 0.3234, 0.2162, 0.3315, 0.2162, 0.3315, 0.201, 0.3234, 0.2162, 0.3315, 0.2328, 0.3366, 0.2328, 0.3366, 0.2162, 0.3315, 0.2328, 0.3366, 0.25, 0.3383, 0.25, 0.3383, 0.2328, 0.3366])
me_cylinder_004.update()
me_cube_002 = bpy.data.meshes.new('Cube.002')
me_cube_002.from_pydata([(-1.0, -1.0, -1.0), (-1.0, -1.0, -0.18), (-1.0, 1.0, -1.0), (-1.0, 1.0, -0.18), (2.757, -1.0, -1.0), (2.757, -1.0, -0.18), (2.757, 1.0, -1.0), (2.757, 1.0, -0.18), (0.0818, 2.331, -1.0), (0.0818, 2.331, -0.18), (1.813, 2.331, -1.0), (1.813, 2.331, -0.18), (0.0818, -2.232, -1.0), (0.0818, -2.232, -0.18), (1.813, -2.232, -1.0), (1.813, -2.232, -0.18)], [], [(0, 1, 3, 2), (2, 3, 7, 6), (6, 7, 5, 4), (4, 5, 1, 0), (2, 6, 4, 0), (7, 3, 1, 5), (8, 9, 11, 10), (10, 11, 15, 14), (14, 15, 13, 12), (12, 13, 9, 8), (10, 14, 12, 8), (15, 11, 9, 13)])
_uv = me_cube_002.uv_layers.new(name='UVMap')
_uv.uv.foreach_set('vector', [0.375, 0.0, 0.625, 0.0, 0.625, 0.25, 0.375, 0.25, 0.375, 0.25, 0.625, 0.25, 0.625, 0.5, 0.375, 0.5, 0.375, 0.5, 0.625, 0.5, 0.625, 0.75, 0.375, 0.75, 0.375, 0.75, 0.625, 0.75, 0.625, 1.0, 0.375, 1.0, 0.125, 0.5, 0.375, 0.5, 0.375, 0.75, 0.125, 0.75, 0.625, 0.5, 0.875, 0.5, 0.875, 0.75, 0.625, 0.75, 0.375, 0.0, 0.625, 0.0, 0.625, 0.25, 0.375, 0.25, 0.375, 0.25, 0.625, 0.25, 0.625, 0.5, 0.375, 0.5, 0.375, 0.5, 0.625, 0.5, 0.625, 0.75, 0.375, 0.75, 0.375, 0.75, 0.625, 0.75, 0.625, 1.0, 0.375, 1.0, 0.125, 0.5, 0.375, 0.5, 0.375, 0.75, 0.125, 0.75, 0.625, 0.5, 0.875, 0.5, 0.875, 0.75, 0.625, 0.75])
me_cube_002.update()
me_cylinder_006 = bpy.data.meshes.new('Cylinder.006')
me_cylinder_006.from_pydata([(0.0, 1.0, -1.0), (0.0, 1.0, -0.3412), (0.1951, 0.9808, -1.0), (0.1951, 0.9808, -0.3412), (0.3827, 0.9239, -1.0), (0.3827, 0.9239, -0.3412), (0.5556, 0.8315, -1.0), (0.5556, 0.8315, -0.3412), (0.7071, 0.7071, -1.0), (0.7071, 0.7071, -0.3412), (0.8315, 0.5556, -1.0), (0.8315, 0.5556, -0.3412), (0.9239, 0.3827, -1.0), (0.9239, 0.3827, -0.3412), (0.9808, 0.1951, -1.0), (0.9808, 0.1951, -0.3412), (1.0, 0.0, -1.0), (1.0, 0.0, -0.3412), (0.9808, -0.1951, -1.0), (0.9808, -0.1951, -0.3412), (0.9239, -0.3827, -1.0), (0.9239, -0.3827, -0.3412), (0.8315, -0.5556, -1.0), (0.8315, -0.5556, -0.3412), (0.7071, -0.7071, -1.0), (0.7071, -0.7071, -0.3412), (0.5556, -0.8315, -1.0), (0.5556, -0.8315, -0.3412), (0.3827, -0.9239, -1.0), (0.3827, -0.9239, -0.3412), (0.1951, -0.9808, -1.0), (0.1951, -0.9808, -0.3412), (0.0, -1.0, -1.0), (0.0, -1.0, -0.3412), (-0.1951, -0.9808, -1.0), (-0.1951, -0.9808, -0.3412), (-0.3827, -0.9239, -1.0), (-0.3827, -0.9239, -0.3412), (-0.5556, -0.8315, -1.0), (-0.5556, -0.8315, -0.3412), (-0.7071, -0.7071, -1.0), (-0.7071, -0.7071, -0.3412), (-0.8315, -0.5556, -1.0), (-0.8315, -0.5556, -0.3412), (-0.9239, -0.3827, -1.0), (-0.9239, -0.3827, -0.3412), (-0.9808, -0.1951, -1.0), (-0.9808, -0.1951, -0.3412), (-1.0, 0.0, -1.0), (-1.0, 0.0, -0.3412), (-0.9808, 0.1951, -1.0), (-0.9808, 0.1951, -0.3412), (-0.9239, 0.3827, -1.0), (-0.9239, 0.3827, -0.3412), (-0.8315, 0.5556, -1.0), (-0.8315, 0.5556, -0.3412), (-0.7071, 0.7071, -1.0), (-0.7071, 0.7071, -0.3412), (-0.5556, 0.8315, -1.0), (-0.5556, 0.8315, -0.3412), (-0.3827, 0.9239, -1.0), (-0.3827, 0.9239, -0.3412), (-0.1951, 0.9808, -1.0), (-0.1951, 0.9808, -0.3412), (-1.834, -1.169, -1.0), (-1.834, -1.169, -0.3412), (-1.639, -1.188, -1.0), (-1.639, -1.188, -0.3412), (-1.451, -1.245, -1.0), (-1.451, -1.245, -0.3412), (-1.278, -1.337, -1.0), (-1.278, -1.337, -0.3412), (-1.127, -1.462, -1.0), (-1.127, -1.462, -0.3412), (-1.003, -1.613, -1.0), (-1.003, -1.613, -0.3412), (-0.9101, -1.786, -1.0), (-0.9101, -1.786, -0.3412), (-0.8532, -1.974, -1.0), (-0.8532, -1.974, -0.3412), (-0.834, -2.169, -1.0), (-0.834, -2.169, -0.3412), (-0.8532, -2.364, -1.0), (-0.8532, -2.364, -0.3412), (-0.9101, -2.551, -1.0), (-0.9101, -2.551, -0.3412), (-1.003, -2.724, -1.0), (-1.003, -2.724, -0.3412), (-1.127, -2.876, -1.0), (-1.127, -2.876, -0.3412), (-1.278, -3.0, -1.0), (-1.278, -3.0, -0.3412), (-1.451, -3.093, -1.0), (-1.451, -3.093, -0.3412), (-1.639, -3.149, -1.0), (-1.639, -3.149, -0.3412), (-1.834, -3.169, -1.0), (-1.834, -3.169, -0.3412), (-2.029, -3.149, -1.0), (-2.029, -3.149, -0.3412), (-2.217, -3.093, -1.0), (-2.217, -3.093, -0.3412), (-2.39, -3.0, -1.0), (-2.39, -3.0, -0.3412), (-2.541, -2.876, -1.0), (-2.541, -2.876, -0.3412), (-2.665, -2.724, -1.0), (-2.665, -2.724, -0.3412), (-2.758, -2.551, -1.0), (-2.758, -2.551, -0.3412), (-2.815, -2.364, -1.0), (-2.815, -2.364, -0.3412), (-2.834, -2.169, -1.0), (-2.834, -2.169, -0.3412), (-2.815, -1.974, -1.0), (-2.815, -1.974, -0.3412), (-2.758, -1.786, -1.0), (-2.758, -1.786, -0.3412), (-2.665, -1.613, -1.0), (-2.665, -1.613, -0.3412), (-2.541, -1.462, -1.0), (-2.541, -1.462, -0.3412), (-2.39, -1.337, -1.0), (-2.39, -1.337, -0.3412), (-2.217, -1.245, -1.0), (-2.217, -1.245, -0.3412), (-2.029, -1.188, -1.0), (-2.029, -1.188, -0.3412)], [], [(0, 1, 3, 2), (2, 3, 5, 4), (4, 5, 7, 6), (6, 7, 9, 8), (8, 9, 11, 10), (10, 11, 13, 12), (12, 13, 15, 14), (14, 15, 17, 16), (16, 17, 19, 18), (18, 19, 21, 20), (20, 21, 23, 22), (22, 23, 25, 24), (24, 25, 27, 26), (26, 27, 29, 28), (28, 29, 31, 30), (30, 31, 33, 32), (32, 33, 35, 34), (34, 35, 37, 36), (36, 37, 39, 38), (38, 39, 41, 40), (40, 41, 43, 42), (42, 43, 45, 44), (44, 45, 47, 46), (46, 47, 49, 48), (48, 49, 51, 50), (50, 51, 53, 52), (52, 53, 55, 54), (54, 55, 57, 56), (56, 57, 59, 58), (58, 59, 61, 60), (3, 1, 63, 61, 59, 57, 55, 53, 51, 49, 47, 45, 43, 41, 39, 37, 35, 33, 31, 29, 27, 25, 23, 21, 19, 17, 15, 13, 11, 9, 7, 5), (60, 61, 63, 62), (62, 63, 1, 0), (0, 2, 4, 6, 8, 10, 12, 14, 16, 18, 20, 22, 24, 26, 28, 30, 32, 34, 36, 38, 40, 42, 44, 46, 48, 50, 52, 54, 56, 58, 60, 62), (64, 65, 67, 66), (66, 67, 69, 68), (68, 69, 71, 70), (70, 71, 73, 72), (72, 73, 75, 74), (74, 75, 77, 76), (76, 77, 79, 78), (78, 79, 81, 80), (80, 81, 83, 82), (82, 83, 85, 84), (84, 85, 87, 86), (86, 87, 89, 88), (88, 89, 91, 90), (90, 91, 93, 92), (92, 93, 95, 94), (94, 95, 97, 96), (96, 97, 99, 98), (98, 99, 101, 100), (100, 101, 103, 102), (102, 103, 105, 104), (104, 105, 107, 106), (106, 107, 109, 108), (108, 109, 111, 110), (110, 111, 113, 112), (112, 113, 115, 114), (114, 115, 117, 116), (116, 117, 119, 118), (118, 119, 121, 120), (120, 121, 123, 122), (122, 123, 125, 124), (67, 65, 127, 125, 123, 121, 119, 117, 115, 113, 111, 109, 107, 105, 103, 101, 99, 97, 95, 93, 91, 89, 87, 85, 83, 81, 79, 77, 75, 73, 71, 69), (124, 125, 127, 126), (126, 127, 65, 64), (64, 66, 68, 70, 72, 74, 76, 78, 80, 82, 84, 86, 88, 90, 92, 94, 96, 98, 100, 102, 104, 106, 108, 110, 112, 114, 116, 118, 120, 122, 124, 126)])
_uv = me_cylinder_006.uv_layers.new(name='UVMap')
_uv.uv.foreach_set('vector', [1.0, 0.5, 1.0, 1.0, 0.9688, 1.0, 0.9688, 0.5, 0.9688, 0.5, 0.9688, 1.0, 0.9375, 1.0, 0.9375, 0.5, 0.9375, 0.5, 0.9375, 1.0, 0.9062, 1.0, 0.9062, 0.5, 0.9062, 0.5, 0.9062, 1.0, 0.875, 1.0, 0.875, 0.5, 0.875, 0.5, 0.875, 1.0, 0.8438, 1.0, 0.8438, 0.5, 0.8438, 0.5, 0.8438, 1.0, 0.8125, 1.0, 0.8125, 0.5, 0.8125, 0.5, 0.8125, 1.0, 0.7812, 1.0, 0.7812, 0.5, 0.7812, 0.5, 0.7812, 1.0, 0.75, 1.0, 0.75, 0.5, 0.75, 0.5, 0.75, 1.0, 0.7188, 1.0, 0.7188, 0.5, 0.7188, 0.5, 0.7188, 1.0, 0.6875, 1.0, 0.6875, 0.5, 0.6875, 0.5, 0.6875, 1.0, 0.6562, 1.0, 0.6562, 0.5, 0.6562, 0.5, 0.6562, 1.0, 0.625, 1.0, 0.625, 0.5, 0.625, 0.5, 0.625, 1.0, 0.5938, 1.0, 0.5938, 0.5, 0.5938, 0.5, 0.5938, 1.0, 0.5625, 1.0, 0.5625, 0.5, 0.5625, 0.5, 0.5625, 1.0, 0.5312, 1.0, 0.5312, 0.5, 0.5312, 0.5, 0.5312, 1.0, 0.5, 1.0, 0.5, 0.5, 0.5, 0.5, 0.5, 1.0, 0.4688, 1.0, 0.4688, 0.5, 0.4688, 0.5, 0.4688, 1.0, 0.4375, 1.0, 0.4375, 0.5, 0.4375, 0.5, 0.4375, 1.0, 0.4062, 1.0, 0.4062, 0.5, 0.4062, 0.5, 0.4062, 1.0, 0.375, 1.0, 0.375, 0.5, 0.375, 0.5, 0.375, 1.0, 0.3438, 1.0, 0.3438, 0.5, 0.3438, 0.5, 0.3438, 1.0, 0.3125, 1.0, 0.3125, 0.5, 0.3125, 0.5, 0.3125, 1.0, 0.2812, 1.0, 0.2812, 0.5, 0.2812, 0.5, 0.2812, 1.0, 0.25, 1.0, 0.25, 0.5, 0.25, 0.5, 0.25, 1.0, 0.2188, 1.0, 0.2188, 0.5, 0.2188, 0.5, 0.2188, 1.0, 0.1875, 1.0, 0.1875, 0.5, 0.1875, 0.5, 0.1875, 1.0, 0.1562, 1.0, 0.1562, 0.5, 0.1562, 0.5, 0.1562, 1.0, 0.125, 1.0, 0.125, 0.5, 0.125, 0.5, 0.125, 1.0, 0.09375, 1.0, 0.09375, 0.5, 0.09375, 0.5, 0.09375, 1.0, 0.0625, 1.0, 0.0625, 0.5, 0.2968, 0.4854, 0.25, 0.49, 0.2032, 0.4854, 0.1582, 0.4717, 0.1167, 0.4496, 0.08029, 0.4197, 0.05045, 0.3833, 0.02827, 0.3418, 0.01461, 0.2968, 0.01, 0.25, 0.01461, 0.2032, 0.02827, 0.1582, 0.05045, 0.1167, 0.08029, 0.08029, 0.1167, 0.05045, 0.1582, 0.02827, 0.2032, 0.01461, 0.25, 0.01, 0.2968, 0.01461, 0.3418, 0.02827, 0.3833, 0.05045, 0.4197, 0.08029, 0.4496, 0.1167, 0.4717, 0.1582, 0.4854, 0.2032, 0.49, 0.25, 0.4854, 0.2968, 0.4717, 0.3418, 0.4496, 0.3833, 0.4197, 0.4197, 0.3833, 0.4496, 0.3418, 0.4717, 0.0625, 0.5, 0.0625, 1.0, 0.03125, 1.0, 0.03125, 0.5, 0.03125, 0.5, 0.03125, 1.0, 0.0, 1.0, 0.0, 0.5, 0.75, 0.49, 0.7968, 0.4854, 0.8418, 0.4717, 0.8833, 0.4496, 0.9197, 0.4197, 0.9496, 0.3833, 0.9717, 0.3418, 0.9854, 0.2968, 0.99, 0.25, 0.9854, 0.2032, 0.9717, 0.1582, 0.9496, 0.1167, 0.9197, 0.08029, 0.8833, 0.05045, 0.8418, 0.02827, 0.7968, 0.01461, 0.75, 0.01, 0.7032, 0.01461, 0.6582, 0.02827, 0.6167, 0.05045, 0.5803, 0.08029, 0.5504, 0.1167, 0.5283, 0.1582, 0.5146, 0.2032, 0.51, 0.25, 0.5146, 0.2968, 0.5283, 0.3418, 0.5504, 0.3833, 0.5803, 0.4197, 0.6167, 0.4496, 0.6582, 0.4717, 0.7032, 0.4854, 1.0, 0.5, 1.0, 1.0, 0.9688, 1.0, 0.9688, 0.5, 0.9688, 0.5, 0.9688, 1.0, 0.9375, 1.0, 0.9375, 0.5, 0.9375, 0.5, 0.9375, 1.0, 0.9062, 1.0, 0.9062, 0.5, 0.9062, 0.5, 0.9062, 1.0, 0.875, 1.0, 0.875, 0.5, 0.875, 0.5, 0.875, 1.0, 0.8438, 1.0, 0.8438, 0.5, 0.8438, 0.5, 0.8438, 1.0, 0.8125, 1.0, 0.8125, 0.5, 0.8125, 0.5, 0.8125, 1.0, 0.7812, 1.0, 0.7812, 0.5, 0.7812, 0.5, 0.7812, 1.0, 0.75, 1.0, 0.75, 0.5, 0.75, 0.5, 0.75, 1.0, 0.7188, 1.0, 0.7188, 0.5, 0.7188, 0.5, 0.7188, 1.0, 0.6875, 1.0, 0.6875, 0.5, 0.6875, 0.5, 0.6875, 1.0, 0.6562, 1.0, 0.6562, 0.5, 0.6562, 0.5, 0.6562, 1.0, 0.625, 1.0, 0.625, 0.5, 0.625, 0.5, 0.625, 1.0, 0.5938, 1.0, 0.5938, 0.5, 0.5938, 0.5, 0.5938, 1.0, 0.5625, 1.0, 0.5625, 0.5, 0.5625, 0.5, 0.5625, 1.0, 0.5312, 1.0, 0.5312, 0.5, 0.5312, 0.5, 0.5312, 1.0, 0.5, 1.0, 0.5, 0.5, 0.5, 0.5, 0.5, 1.0, 0.4688, 1.0, 0.4688, 0.5, 0.4688, 0.5, 0.4688, 1.0, 0.4375, 1.0, 0.4375, 0.5, 0.4375, 0.5, 0.4375, 1.0, 0.4062, 1.0, 0.4062, 0.5, 0.4062, 0.5, 0.4062, 1.0, 0.375, 1.0, 0.375, 0.5, 0.375, 0.5, 0.375, 1.0, 0.3438, 1.0, 0.3438, 0.5, 0.3438, 0.5, 0.3438, 1.0, 0.3125, 1.0, 0.3125, 0.5, 0.3125, 0.5, 0.3125, 1.0, 0.2812, 1.0, 0.2812, 0.5, 0.2812, 0.5, 0.2812, 1.0, 0.25, 1.0, 0.25, 0.5, 0.25, 0.5, 0.25, 1.0, 0.2188, 1.0, 0.2188, 0.5, 0.2188, 0.5, 0.2188, 1.0, 0.1875, 1.0, 0.1875, 0.5, 0.1875, 0.5, 0.1875, 1.0, 0.1562, 1.0, 0.1562, 0.5, 0.1562, 0.5, 0.1562, 1.0, 0.125, 1.0, 0.125, 0.5, 0.125, 0.5, 0.125, 1.0, 0.09375, 1.0, 0.09375, 0.5, 0.09375, 0.5, 0.09375, 1.0, 0.0625, 1.0, 0.0625, 0.5, 0.2968, 0.4854, 0.25, 0.49, 0.2032, 0.4854, 0.1582, 0.4717, 0.1167, 0.4496, 0.08029, 0.4197, 0.05045, 0.3833, 0.02827, 0.3418, 0.01461, 0.2968, 0.01, 0.25, 0.01461, 0.2032, 0.02827, 0.1582, 0.05045, 0.1167, 0.08029, 0.08029, 0.1167, 0.05045, 0.1582, 0.02827, 0.2032, 0.01461, 0.25, 0.01, 0.2968, 0.01461, 0.3418, 0.02827, 0.3833, 0.05045, 0.4197, 0.08029, 0.4496, 0.1167, 0.4717, 0.1582, 0.4854, 0.2032, 0.49, 0.25, 0.4854, 0.2968, 0.4717, 0.3418, 0.4496, 0.3833, 0.4197, 0.4197, 0.3833, 0.4496, 0.3418, 0.4717, 0.0625, 0.5, 0.0625, 1.0, 0.03125, 1.0, 0.03125, 0.5, 0.03125, 0.5, 0.03125, 1.0, 0.0, 1.0, 0.0, 0.5, 0.75, 0.49, 0.7968, 0.4854, 0.8418, 0.4717, 0.8833, 0.4496, 0.9197, 0.4197, 0.9496, 0.3833, 0.9717, 0.3418, 0.9854, 0.2968, 0.99, 0.25, 0.9854, 0.2032, 0.9717, 0.1582, 0.9496, 0.1167, 0.9197, 0.08029, 0.8833, 0.05045, 0.8418, 0.02827, 0.7968, 0.01461, 0.75, 0.01, 0.7032, 0.01461, 0.6582, 0.02827, 0.6167, 0.05045, 0.5803, 0.08029, 0.5504, 0.1167, 0.5283, 0.1582, 0.5146, 0.2032, 0.51, 0.25, 0.5146, 0.2968, 0.5283, 0.3418, 0.5504, 0.3833, 0.5803, 0.4197, 0.6167, 0.4496, 0.6582, 0.4717, 0.7032, 0.4854])
me_cylinder_006.update()
arm_armature = bpy.data.armatures.new('Armature')  # bones are not reproduced

# ---- objects
ob_consola = bpy.data.objects.new('Consola', me_cube)
ob_puertos = bpy.data.objects.new('Puertos', me_cylinder_003)
ob_cable = bpy.data.objects.new('Cable', me_mesh)
ob_armature = bpy.data.objects.new('Armature', arm_armature)
ob_control = bpy.data.objects.new('Control', me_cube_001)
ob_joystick = bpy.data.objects.new('Joystick', me_cylinder_004)
ob_dpad = bpy.data.objects.new('DPad', me_cube_002)
ob_botones = bpy.data.objects.new('Botones', me_cylinder_006)

# ---- transforms, parenting, visibility, modifiers, constraints
ob_consola.location = (-0.01611, -0.002638, -0.03755)
ob_consola.scale = (0.1084, 0.1084, 0.1084)
ob_consola.lock_rotations_4d = False
ob_consola.empty_display_type = 'ARROWS'
ob_consola.lineart.crease_threshold = 0.0
_m = ob_consola.modifiers.new('Bevel', 'BEVEL')
_m.segments = 2
ob_puertos.location = (0.09426, 0.07275, 0.03398)
ob_puertos.rotation_euler = (-0.0, 1.571, 0.0)
ob_puertos.scale = (0.01435, 0.01435, 0.02233)
ob_cable.location = (0.3065, -0.07643, 0.03475)
ob_cable.scale = (0.1084, 0.1084, 0.1084)
_vg = ob_cable.vertex_groups.new(name='Bone.00')
_vg.add([0, 1], 1.0, 'REPLACE')
_vg = ob_cable.vertex_groups.new(name='Bone.01')
_vg.add([1, 2], 1.0, 'REPLACE')
_vg = ob_cable.vertex_groups.new(name='Bone.02')
_vg.add([2, 3], 1.0, 'REPLACE')
_vg = ob_cable.vertex_groups.new(name='Bone.03')
_vg.add([3, 4], 1.0, 'REPLACE')
_vg = ob_cable.vertex_groups.new(name='Bone.04')
_vg.add([4, 5], 1.0, 'REPLACE')
_vg = ob_cable.vertex_groups.new(name='Bone.05')
_vg.add([5, 6], 1.0, 'REPLACE')
_vg = ob_cable.vertex_groups.new(name='Bone.06')
_vg.add([6, 7], 1.0, 'REPLACE')
_vg = ob_cable.vertex_groups.new(name='Bone.07')
_vg.add([7, 8], 1.0, 'REPLACE')
_vg = ob_cable.vertex_groups.new(name='Bone.08')
_vg.add([8, 9], 1.0, 'REPLACE')
_vg = ob_cable.vertex_groups.new(name='Bone.09')
_vg.add([9, 10], 1.0, 'REPLACE')
_vg = ob_cable.vertex_groups.new(name='Bone.10')
_vg.add([10, 11], 1.0, 'REPLACE')
_vg = ob_cable.vertex_groups.new(name='Bone.11')
_vg.add([11, 12], 1.0, 'REPLACE')
_vg = ob_cable.vertex_groups.new(name='Bone.12')
_vg.add([12, 13], 1.0, 'REPLACE')
_vg = ob_cable.vertex_groups.new(name='Bone.13')
_vg.add([13, 14], 1.0, 'REPLACE')
_vg = ob_cable.vertex_groups.new(name='Bone.14')
_vg.add([14, 15], 1.0, 'REPLACE')
_vg = ob_cable.vertex_groups.new(name='Bone.15')
_vg.add([15, 16], 1.0, 'REPLACE')
_vg = ob_cable.vertex_groups.new(name='Bone.16')
_vg.add([16, 17], 1.0, 'REPLACE')
_vg = ob_cable.vertex_groups.new(name='Bone.17')
_vg.add([17, 18], 1.0, 'REPLACE')
_vg = ob_cable.vertex_groups.new(name='Bone.18')
_vg.add([18, 19], 1.0, 'REPLACE')
_vg = ob_cable.vertex_groups.new(name='Bone.19')
_vg.add([19, 20], 1.0, 'REPLACE')
_vg = ob_cable.vertex_groups.new(name='Bone.20')
_vg.add([20, 21], 1.0, 'REPLACE')
_vg = ob_cable.vertex_groups.new(name='Bone.21')
_vg.add([21, 22], 1.0, 'REPLACE')
_vg = ob_cable.vertex_groups.new(name='Bone.22')
_vg.add([22, 23], 1.0, 'REPLACE')
_vg = ob_cable.vertex_groups.new(name='Bone.23')
_vg.add([23, 24], 1.0, 'REPLACE')
_vg = ob_cable.vertex_groups.new(name='Bone.24')
_vg.add([24, 25], 1.0, 'REPLACE')
_vg = ob_cable.vertex_groups.new(name='Bone.25')
_vg.add([25, 26], 1.0, 'REPLACE')
_vg = ob_cable.vertex_groups.new(name='Bone.26')
_vg.add([26, 27], 1.0, 'REPLACE')
_vg = ob_cable.vertex_groups.new(name='Bone.27')
_vg.add([27, 28], 1.0, 'REPLACE')
_vg = ob_cable.vertex_groups.new(name='Bone.28')
_vg.add([28, 29], 1.0, 'REPLACE')
_vg = ob_cable.vertex_groups.new(name='Bone.29')
_vg.add([29, 30], 1.0, 'REPLACE')
_vg = ob_cable.vertex_groups.new(name='Bone.30')
_vg.add([30, 31], 1.0, 'REPLACE')
_vg = ob_cable.vertex_groups.new(name='Bone.31')
_vg.add([31, 32], 1.0, 'REPLACE')
_vg = ob_cable.vertex_groups.new(name='Bone.32')
_vg.add([32, 33], 1.0, 'REPLACE')
_vg = ob_cable.vertex_groups.new(name='Bone.33')
_vg.add([33, 34], 1.0, 'REPLACE')
_vg = ob_cable.vertex_groups.new(name='Bone.34')
_vg.add([34, 35], 1.0, 'REPLACE')
_vg = ob_cable.vertex_groups.new(name='Bone.35')
_vg.add([35, 36], 1.0, 'REPLACE')
_vg = ob_cable.vertex_groups.new(name='Bone.36')
_vg.add([36, 37], 1.0, 'REPLACE')
_vg = ob_cable.vertex_groups.new(name='Bone.37')
_vg.add([37, 38], 1.0, 'REPLACE')
_vg = ob_cable.vertex_groups.new(name='Bone.38')
_vg.add([38, 39], 1.0, 'REPLACE')
_vg = ob_cable.vertex_groups.new(name='Bone.39')
_vg.add([39, 40], 1.0, 'REPLACE')
_vg = ob_cable.vertex_groups.new(name='Bone.40')
_vg.add([40, 41], 1.0, 'REPLACE')
_vg = ob_cable.vertex_groups.new(name='Bone.41')
_vg.add([41, 42], 1.0, 'REPLACE')
_vg = ob_cable.vertex_groups.new(name='Bone.42')
_vg.add([42, 43], 1.0, 'REPLACE')
_vg = ob_cable.vertex_groups.new(name='Bone.43')
_vg.add([43, 44], 1.0, 'REPLACE')
_vg = ob_cable.vertex_groups.new(name='Bone.44')
_vg.add([44, 45], 1.0, 'REPLACE')
_vg = ob_cable.vertex_groups.new(name='Bone.45')
_vg.add([45, 46], 1.0, 'REPLACE')
_vg = ob_cable.vertex_groups.new(name='Bone.46')
_vg.add([46, 47], 1.0, 'REPLACE')
_m = ob_cable.modifiers.new('Skin', 'SKIN')
_m = ob_cable.modifiers.new('Armature', 'ARMATURE')
_m.object = ob_armature
_m.use_deform_preserve_volume = True
_m = ob_cable.modifiers.new('Subdivision', 'SUBSURF')
_m.levels = 3
_m = ob_cable.modifiers.new('Auto Smooth', 'NODES')
_m.node_group = ng_auto_smooth
_gi = [s.identifier for s in ng_auto_smooth.interface.items_tree if s.item_type == 'SOCKET' and s.in_out == 'INPUT']
_m[_gi[1]] = 3.142  # Angle
ob_armature.location = (0.3065, -0.07643, 0.03475)
ob_armature.scale = (0.1084, 0.1084, 0.1084)
ob_armature.show_in_front = True
ob_control.location = (0.581, 0.01198, -0.0134)
ob_control.scale = (0.06594, 0.06594, 0.06594)
_m = ob_control.modifiers.new('Bevel', 'BEVEL')
_m.width = 0.2
_m.width_pct = 0.2
_m.angle_limit = 0.5219
ob_joystick.location = (0.5535, 0.01209, 0.02661)
ob_joystick.scale = (0.008967, 0.008967, 0.002927)
_m = ob_joystick.modifiers.new('Bevel', 'BEVEL')
_m.width = 0.15
_m.width_pct = 0.15
_m.segments = 4
_m.use_clamp_overlap = False
ob_dpad.location = (0.534, -0.0191, 0.03079)
ob_dpad.scale = (0.00633, 0.00548, 0.00548)
ob_botones.location = (0.5451, 0.05049, 0.03151)
ob_botones.scale = (0.005846, 0.005846, 0.005846)

# ---- collection membership
col_collection.objects.link(ob_consola)
col_collection.objects.link(ob_puertos)
col_collection.objects.link(ob_cable)
col_collection.objects.link(ob_armature)
col_collection.objects.link(ob_control)
col_collection.objects.link(ob_joystick)
col_collection.objects.link(ob_dpad)
col_collection.objects.link(ob_botones)

# ---- scene / render settings (as saved in the file)
scene.frame_start = 1; scene.frame_end = 250; scene.frame_set(1)
scene.render.engine = 'BLENDER_EEVEE_NEXT'
scene.cycles.sampling_pattern = 'TABULATED_SOBOL'
bpy.context.view_layer.update()

# ---- added for rendering (the .blend has no active camera and no usable light): camera, sun
cam_auto = bpy.data.cameras.new('AutoCamera')
cam_auto.lens = 50.0
cam_auto.sensor_width = 36.0
cam_auto.clip_end = 1000.0
ob_auto_camera = bpy.data.objects.new('AutoCamera', cam_auto)
scene.collection.objects.link(ob_auto_camera)
ob_auto_camera.location = (0.991575, -0.908251, 0.631696)
ob_auto_camera.rotation_euler = (1.09748, -7.21219e-08, 0.694738)
scene.camera = ob_auto_camera
light_auto_sun = bpy.data.lights.new('AutoSun', 'SUN')
light_auto_sun.energy = 3.0
light_auto_sun.angle = 0.0523599
ob_auto_sun = bpy.data.objects.new('AutoSun', light_auto_sun)
scene.collection.objects.link(ob_auto_sun)
ob_auto_sun.rotation_euler = (0.872665, 0.174533, 0.523599)
bpy.context.view_layer.update()
